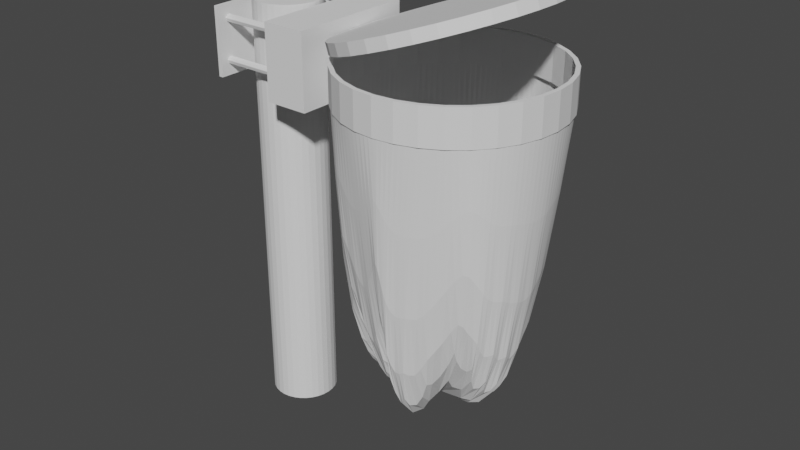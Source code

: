 # Source: Poubelle.blend  (saved by Blender 2.91.10; exported with 4.5.12 LTS)
import bpy
from mathutils import Matrix  # noqa: F401  (used for matrix-valued properties, if any)

bpy.ops.wm.read_factory_settings(use_empty=True)
scene = bpy.context.scene
scene.name = 'Scene'

# ---- collections
col_collection = bpy.data.collections.new('Collection'); scene.collection.children.link(col_collection)

# ---- world
world_world = bpy.data.worlds.new('World'); scene.world = world_world
world_world.use_nodes = True; world_world.node_tree.nodes.clear()
_N = world_world.node_tree.nodes; _L = world_world.node_tree.links
n0 = _N.new('ShaderNodeOutputWorld'); n0.name = 'World Output'; n0.location = (300, 300)
n1 = _N.new('ShaderNodeBackground'); n1.name = 'Background'; n1.location = (10, 300)
n1.inputs[0].default_value = (0.05088, 0.05088, 0.05088, 1.0)
_L.new(n1.outputs[0], n0.inputs[0])
n0.is_active_output = True
world_world.color = (0.05088, 0.05088, 0.05088)
world_world.use_sun_shadow = False
world_world.sun_shadow_jitter_overblur = 0.0

# ---- meshes
me_cylinder = bpy.data.meshes.new('Cylinder')
me_cylinder.from_pydata([(0.0, 1.0, -1.0), (0.0, 1.0, 1.0), (0.1951, 0.9808, -1.0), (0.1951, 0.9808, 1.0), (0.3827, 0.9239, -1.0), (0.3827, 0.9239, 1.0), (0.5556, 0.8315, -1.0), (0.5556, 0.8315, 1.0), (0.7071, 0.7071, -1.0), (0.7071, 0.7071, 1.0), (0.8315, 0.5556, -1.0), (0.8315, 0.5556, 1.0), (0.9239, 0.3827, -1.0), (0.9239, 0.3827, 1.0), (0.9808, 0.1951, -1.0), (0.9808, 0.1951, 1.0), (1.0, 7.55e-08, -1.0), (1.0, 7.55e-08, 1.0), (0.9808, -0.1951, -1.0), (0.9808, -0.1951, 1.0), (0.9239, -0.3827, -1.0), (0.9239, -0.3827, 1.0), (0.8315, -0.5556, -1.0), (0.8315, -0.5556, 1.0), (0.7071, -0.7071, -1.0), (0.7071, -0.7071, 1.0), (0.5556, -0.8315, -1.0), (0.5556, -0.8315, 1.0), (0.3827, -0.9239, -1.0), (0.3827, -0.9239, 1.0), (0.1951, -0.9808, -1.0), (0.1951, -0.9808, 1.0), (-3.258e-07, -1.0, -1.0), (-3.258e-07, -1.0, 1.0), (-0.1951, -0.9808, -1.0), (-0.1951, -0.9808, 1.0), (-0.3827, -0.9239, -1.0), (-0.3827, -0.9239, 1.0), (-0.5556, -0.8315, -1.0), (-0.5556, -0.8315, 1.0), (-0.7071, -0.7071, -1.0), (-0.7071, -0.7071, 1.0), (-0.8315, -0.5556, -1.0), (-0.8315, -0.5556, 1.0), (-0.9239, -0.3827, -1.0), (-0.9239, -0.3827, 1.0), (-0.9808, -0.1951, -1.0), (-0.9808, -0.1951, 1.0), (-1.0, 9.656e-07, -1.0), (-1.0, 9.656e-07, 1.0), (-0.9808, 0.1951, -1.0), (-0.9808, 0.1951, 1.0), (-0.9239, 0.3827, -1.0), (-0.9239, 0.3827, 1.0), (-0.8315, 0.5556, -1.0), (-0.8315, 0.5556, 1.0), (-0.7071, 0.7071, -1.0), (-0.7071, 0.7071, 1.0), (-0.5556, 0.8315, -1.0), (-0.5556, 0.8315, 1.0), (-0.3827, 0.9239, -1.0), (-0.3827, 0.9239, 1.0), (-0.1951, 0.9808, -1.0), (-0.1951, 0.9808, 1.0), (0.1951, 0.9808, 8.828), (-5.231e-07, 1.0, 8.828), (0.3827, 0.9239, 8.828), (0.5556, 0.8315, 8.828), (0.7071, 0.7071, 8.828), (0.8315, 0.5556, 8.828), (0.9239, 0.3827, 8.828), (0.9808, 0.1951, 8.828), (1.0, 7.55e-08, 8.828), (0.9808, -0.1951, 8.828), (0.9239, -0.3827, 8.828), (0.8315, -0.5556, 8.828), (0.7071, -0.7071, 8.828), (0.5556, -0.8315, 8.828), (0.3827, -0.9239, 8.828), (0.1951, -0.9808, 8.828), (-8.49e-07, -1.0, 8.828), (-0.1951, -0.9808, 8.828), (-0.3827, -0.9239, 8.828), (-0.5556, -0.8315, 8.828), (-0.7071, -0.7071, 8.828), (-0.8315, -0.5556, 8.828), (-0.9239, -0.3827, 8.828), (-0.9808, -0.1951, 8.828), (-1.0, 9.656e-07, 8.828), (-0.9808, 0.1951, 8.828), (-0.9239, 0.3827, 8.828), (-0.8315, 0.5556, 8.828), (-0.7071, 0.7071, 8.828), (-0.5556, 0.8315, 8.828), (-0.3827, 0.9239, 8.828), (-0.1951, 0.9808, 8.828), (0.1951, 0.9808, 11.63), (-4.227e-08, 1.0, 11.63), (0.3827, 0.9239, 11.63), (0.5556, 0.8315, 11.63), (0.7071, 0.7071, 11.63), (0.8315, 0.5556, 11.63), (0.9239, 0.3827, 11.63), (0.9808, 0.1951, 11.63), (1.0, 7.55e-08, 11.63), (0.9808, -0.1951, 11.63), (0.9239, -0.3827, 11.63), (0.8315, -0.5556, 11.63), (0.7071, -0.7071, 11.63), (0.5556, -0.8315, 11.63), (0.3827, -0.9239, 11.63), (0.1951, -0.9808, 11.63), (-3.681e-07, -1.0, 11.63), (-0.1951, -0.9808, 11.63), (-0.3827, -0.9239, 11.63), (-0.5556, -0.8315, 11.63), (-0.7071, -0.7071, 11.63), (-0.8315, -0.5556, 11.63), (-0.9239, -0.3827, 11.63), (-0.9808, -0.1951, 11.63), (-1.0, 9.656e-07, 11.63), (-0.9808, 0.1951, 11.63), (-0.9239, 0.3827, 11.63), (-0.8315, 0.5556, 11.63), (-0.7071, 0.7071, 11.63), (-0.5556, 0.8315, 11.63), (-0.3827, 0.9239, 11.63), (-0.1951, 0.9808, 11.63)], [], [(0, 1, 3, 2), (2, 3, 5, 4), (4, 5, 7, 6), (6, 7, 9, 8), (8, 9, 11, 10), (10, 11, 13, 12), (12, 13, 15, 14), (14, 15, 17, 16), (16, 17, 19, 18), (18, 19, 21, 20), (20, 21, 23, 22), (22, 23, 25, 24), (24, 25, 27, 26), (26, 27, 29, 28), (28, 29, 31, 30), (30, 31, 33, 32), (32, 33, 35, 34), (34, 35, 37, 36), (36, 37, 39, 38), (38, 39, 41, 40), (40, 41, 43, 42), (42, 43, 45, 44), (44, 45, 47, 46), (46, 47, 49, 48), (48, 49, 51, 50), (50, 51, 53, 52), (52, 53, 55, 54), (54, 55, 57, 56), (56, 57, 59, 58), (58, 59, 61, 60), (37, 35, 81, 82), (60, 61, 63, 62), (62, 63, 1, 0), (0, 2, 4, 6, 8, 10, 12, 14, 16, 18, 20, 22, 24, 26, 28, 30, 32, 34, 36, 38, 40, 42, 44, 46, 48, 50, 52, 54, 56, 58, 60, 62), (89, 88, 120, 121), (55, 53, 90, 91), (11, 9, 68, 69), (29, 27, 77, 78), (47, 45, 86, 87), (3, 1, 65, 64), (1, 63, 95, 65), (21, 19, 73, 74), (39, 37, 82, 83), (57, 55, 91, 92), (13, 11, 69, 70), (31, 29, 78, 79), (49, 47, 87, 88), (5, 3, 64, 66), (23, 21, 74, 75), (41, 39, 83, 84), (59, 57, 92, 93), (15, 13, 70, 71), (33, 31, 79, 80), (51, 49, 88, 89), (7, 5, 66, 67), (25, 23, 75, 76), (43, 41, 84, 85), (61, 59, 93, 94), (17, 15, 71, 72), (35, 33, 80, 81), (53, 51, 89, 90), (9, 7, 67, 68), (27, 25, 76, 77), (45, 43, 85, 86), (63, 61, 94, 95), (19, 17, 72, 73), (96, 97, 127, 126, 125, 124, 123, 122, 121, 120, 119, 118, 117, 116, 115, 114, 113, 112, 111, 110, 109, 108, 107, 106, 105, 104, 103, 102, 101, 100, 99, 98), (76, 75, 107, 108), (90, 89, 121, 122), (77, 76, 108, 109), (91, 90, 122, 123), (78, 77, 109, 110), (64, 65, 97, 96), (92, 91, 123, 124), (79, 78, 110, 111), (66, 64, 96, 98), (93, 92, 124, 125), (80, 79, 111, 112), (67, 66, 98, 99), (94, 93, 125, 126), (81, 80, 112, 113), (68, 67, 99, 100), (95, 94, 126, 127), (82, 81, 113, 114), (69, 68, 100, 101), (65, 95, 127, 97), (83, 82, 114, 115), (70, 69, 101, 102), (84, 83, 115, 116), (71, 70, 102, 103), (85, 84, 116, 117), (72, 71, 103, 104), (86, 85, 117, 118), (73, 72, 104, 105), (87, 86, 118, 119), (74, 73, 105, 106), (88, 87, 119, 120), (75, 74, 106, 107)])
_uv = me_cylinder.uv_layers.new(name='UVMap')
_uv.uv.foreach_set('vector', [1.0, 0.5, 1.0, 1.0, 0.9688, 1.0, 0.9688, 0.5, 0.9688, 0.5, 0.9688, 1.0, 0.9375, 1.0, 0.9375, 0.5, 0.9375, 0.5, 0.9375, 1.0, 0.9062, 1.0, 0.9062, 0.5, 0.9062, 0.5, 0.9062, 1.0, 0.875, 1.0, 0.875, 0.5, 0.875, 0.5, 0.875, 1.0, 0.8438, 1.0, 0.8438, 0.5, 0.8438, 0.5, 0.8438, 1.0, 0.8125, 1.0, 0.8125, 0.5, 0.8125, 0.5, 0.8125, 1.0, 0.7812, 1.0, 0.7812, 0.5, 0.7812, 0.5, 0.7812, 1.0, 0.75, 1.0, 0.75, 0.5, 0.75, 0.5, 0.75, 1.0, 0.7188, 1.0, 0.7188, 0.5, 0.7188, 0.5, 0.7188, 1.0, 0.6875, 1.0, 0.6875, 0.5, 0.6875, 0.5, 0.6875, 1.0, 0.6562, 1.0, 0.6562, 0.5, 0.6562, 0.5, 0.6562, 1.0, 0.625, 1.0, 0.625, 0.5, 0.625, 0.5, 0.625, 1.0, 0.5938, 1.0, 0.5938, 0.5, 0.5938, 0.5, 0.5938, 1.0, 0.5625, 1.0, 0.5625, 0.5, 0.5625, 0.5, 0.5625, 1.0, 0.5312, 1.0, 0.5312, 0.5, 0.5312, 0.5, 0.5312, 1.0, 0.5, 1.0, 0.5, 0.5, 0.5, 0.5, 0.5, 1.0, 0.4688, 1.0, 0.4688, 0.5, 0.4688, 0.5, 0.4688, 1.0, 0.4375, 1.0, 0.4375, 0.5, 0.4375, 0.5, 0.4375, 1.0, 0.4062, 1.0, 0.4062, 0.5, 0.4062, 0.5, 0.4062, 1.0, 0.375, 1.0, 0.375, 0.5, 0.375, 0.5, 0.375, 1.0, 0.3438, 1.0, 0.3438, 0.5, 0.3438, 0.5, 0.3438, 1.0, 0.3125, 1.0, 0.3125, 0.5, 0.3125, 0.5, 0.3125, 1.0, 0.2812, 1.0, 0.2812, 0.5, 0.2812, 0.5, 0.2812, 1.0, 0.25, 1.0, 0.25, 0.5, 0.25, 0.5, 0.25, 1.0, 0.2188, 1.0, 0.2188, 0.5, 0.2188, 0.5, 0.2188, 1.0, 0.1875, 1.0, 0.1875, 0.5, 0.1875, 0.5, 0.1875, 1.0, 0.1562, 1.0, 0.1562, 0.5, 0.1562, 0.5, 0.1562, 1.0, 0.125, 1.0, 0.125, 0.5, 0.125, 0.5, 0.125, 1.0, 0.09375, 1.0, 0.09375, 0.5, 0.09375, 0.5, 0.09375, 1.0, 0.0625, 1.0, 0.0625, 0.5, 0.4375, 1.0, 0.4688, 1.0, 0.4688, 1.0, 0.4375, 1.0, 0.0625, 0.5, 0.0625, 1.0, 0.03125, 1.0, 0.03125, 0.5, 0.03125, 0.5, 0.03125, 1.0, 0.0, 1.0, 0.0, 0.5, 0.75, 0.49, 0.7968, 0.4854, 0.8418, 0.4717, 0.8833, 0.4496, 0.9197, 0.4197, 0.9496, 0.3833, 0.9717, 0.3418, 0.9854, 0.2968, 0.99, 0.25, 0.9854, 0.2032, 0.9717, 0.1582, 0.9496, 0.1167, 0.9197, 0.08029, 0.8833, 0.05045, 0.8418, 0.02827, 0.7968, 0.01461, 0.75, 0.01, 0.7032, 0.01461, 0.6582, 0.02827, 0.6167, 0.05045, 0.5803, 0.08029, 0.5504, 0.1167, 0.5283, 0.1582, 0.5146, 0.2032, 0.51, 0.25, 0.5146, 0.2968, 0.5283, 0.3418, 0.5504, 0.3833, 0.5803, 0.4197, 0.6167, 0.4496, 0.6582, 0.4717, 0.7032, 0.4854, 0.2188, 1.0, 0.25, 1.0, 0.25, 1.0, 0.2188, 1.0, 0.1562, 1.0, 0.1875, 1.0, 0.1875, 1.0, 0.1562, 1.0, 0.8438, 1.0, 0.875, 1.0, 0.875, 1.0, 0.8438, 1.0, 0.5625, 1.0, 0.5938, 1.0, 0.5938, 1.0, 0.5625, 1.0, 0.2812, 1.0, 0.3125, 1.0, 0.3125, 1.0, 0.2812, 1.0, 0.9688, 1.0, 1.0, 1.0, 1.0, 1.0, 0.9688, 1.0, 0.0, 1.0, 0.03125, 1.0, 0.03125, 1.0, 0.0, 1.0, 0.6875, 1.0, 0.7188, 1.0, 0.7188, 1.0, 0.6875, 1.0, 0.4062, 1.0, 0.4375, 1.0, 0.4375, 1.0, 0.4062, 1.0, 0.125, 1.0, 0.1562, 1.0, 0.1562, 1.0, 0.125, 1.0, 0.8125, 1.0, 0.8438, 1.0, 0.8438, 1.0, 0.8125, 1.0, 0.5312, 1.0, 0.5625, 1.0, 0.5625, 1.0, 0.5312, 1.0, 0.25, 1.0, 0.2812, 1.0, 0.2812, 1.0, 0.25, 1.0, 0.9375, 1.0, 0.9688, 1.0, 0.9688, 1.0, 0.9375, 1.0, 0.6562, 1.0, 0.6875, 1.0, 0.6875, 1.0, 0.6562, 1.0, 0.375, 1.0, 0.4062, 1.0, 0.4062, 1.0, 0.375, 1.0, 0.09375, 1.0, 0.125, 1.0, 0.125, 1.0, 0.09375, 1.0, 0.7812, 1.0, 0.8125, 1.0, 0.8125, 1.0, 0.7812, 1.0, 0.5, 1.0, 0.5312, 1.0, 0.5312, 1.0, 0.5, 1.0, 0.2188, 1.0, 0.25, 1.0, 0.25, 1.0, 0.2188, 1.0, 0.9062, 1.0, 0.9375, 1.0, 0.9375, 1.0, 0.9062, 1.0, 0.625, 1.0, 0.6562, 1.0, 0.6562, 1.0, 0.625, 1.0, 0.3438, 1.0, 0.375, 1.0, 0.375, 1.0, 0.3438, 1.0, 0.0625, 1.0, 0.09375, 1.0, 0.09375, 1.0, 0.0625, 1.0, 0.75, 1.0, 0.7812, 1.0, 0.7812, 1.0, 0.75, 1.0, 0.4688, 1.0, 0.5, 1.0, 0.5, 1.0, 0.4688, 1.0, 0.1875, 1.0, 0.2188, 1.0, 0.2188, 1.0, 0.1875, 1.0, 0.875, 1.0, 0.9062, 1.0, 0.9062, 1.0, 0.875, 1.0, 0.5938, 1.0, 0.625, 1.0, 0.625, 1.0, 0.5938, 1.0, 0.3125, 1.0, 0.3438, 1.0, 0.3438, 1.0, 0.3125, 1.0, 0.03125, 1.0, 0.0625, 1.0, 0.0625, 1.0, 0.03125, 1.0, 0.7188, 1.0, 0.75, 1.0, 0.75, 1.0, 0.7188, 1.0, 0.2968, 0.4854, 0.25, 0.49, 0.2032, 0.4854, 0.1582, 0.4717, 0.1167, 0.4496, 0.08029, 0.4197, 0.05045, 0.3833, 0.02827, 0.3418, 0.01461, 0.2968, 0.01, 0.25, 0.01461, 0.2032, 0.02827, 0.1582, 0.05045, 0.1167, 0.08029, 0.08029, 0.1167, 0.05045, 0.1582, 0.02827, 0.2032, 0.01461, 0.25, 0.01, 0.2968, 0.01461, 0.3418, 0.02827, 0.3833, 0.05045, 0.4197, 0.08029, 0.4496, 0.1167, 0.4717, 0.1582, 0.4854, 0.2032, 0.49, 0.25, 0.4854, 0.2968, 0.4717, 0.3418, 0.4496, 0.3833, 0.4197, 0.4197, 0.3833, 0.4496, 0.3418, 0.4717, 0.625, 1.0, 0.6562, 1.0, 0.6562, 1.0, 0.625, 1.0, 0.1875, 1.0, 0.2188, 1.0, 0.2188, 1.0, 0.1875, 1.0, 0.5938, 1.0, 0.625, 1.0, 0.625, 1.0, 0.5938, 1.0, 0.1562, 1.0, 0.1875, 1.0, 0.1875, 1.0, 0.1562, 1.0, 0.5625, 1.0, 0.5938, 1.0, 0.5938, 1.0, 0.5625, 1.0, 0.9688, 1.0, 1.0, 1.0, 1.0, 1.0, 0.9688, 1.0, 0.125, 1.0, 0.1562, 1.0, 0.1562, 1.0, 0.125, 1.0, 0.5312, 1.0, 0.5625, 1.0, 0.5625, 1.0, 0.5312, 1.0, 0.9375, 1.0, 0.9688, 1.0, 0.9688, 1.0, 0.9375, 1.0, 0.09375, 1.0, 0.125, 1.0, 0.125, 1.0, 0.09375, 1.0, 0.5, 1.0, 0.5312, 1.0, 0.5312, 1.0, 0.5, 1.0, 0.9062, 1.0, 0.9375, 1.0, 0.9375, 1.0, 0.9062, 1.0, 0.0625, 1.0, 0.09375, 1.0, 0.09375, 1.0, 0.0625, 1.0, 0.4688, 1.0, 0.5, 1.0, 0.5, 1.0, 0.4688, 1.0, 0.875, 1.0, 0.9062, 1.0, 0.9062, 1.0, 0.875, 1.0, 0.03125, 1.0, 0.0625, 1.0, 0.0625, 1.0, 0.03125, 1.0, 0.4375, 1.0, 0.4688, 1.0, 0.4688, 1.0, 0.4375, 1.0, 0.8438, 1.0, 0.875, 1.0, 0.875, 1.0, 0.8438, 1.0, 0.0, 1.0, 0.03125, 1.0, 0.03125, 1.0, 0.0, 1.0, 0.4062, 1.0, 0.4375, 1.0, 0.4375, 1.0, 0.4062, 1.0, 0.8125, 1.0, 0.8438, 1.0, 0.8438, 1.0, 0.8125, 1.0, 0.375, 1.0, 0.4062, 1.0, 0.4062, 1.0, 0.375, 1.0, 0.7812, 1.0, 0.8125, 1.0, 0.8125, 1.0, 0.7812, 1.0, 0.3438, 1.0, 0.375, 1.0, 0.375, 1.0, 0.3438, 1.0, 0.75, 1.0, 0.7812, 1.0, 0.7812, 1.0, 0.75, 1.0, 0.3125, 1.0, 0.3438, 1.0, 0.3438, 1.0, 0.3125, 1.0, 0.7188, 1.0, 0.75, 1.0, 0.75, 1.0, 0.7188, 1.0, 0.2812, 1.0, 0.3125, 1.0, 0.3125, 1.0, 0.2812, 1.0, 0.6875, 1.0, 0.7188, 1.0, 0.7188, 1.0, 0.6875, 1.0, 0.25, 1.0, 0.2812, 1.0, 0.2812, 1.0, 0.25, 1.0, 0.6562, 1.0, 0.6875, 1.0, 0.6875, 1.0, 0.6562, 1.0])
me_cylinder.use_remesh_fix_poles = True
me_cylinder.use_remesh_preserve_attributes = False
me_cylinder.use_mirror_vertex_groups = False
me_cylinder.update()
me_cube_001 = bpy.data.meshes.new('Cube.001')
me_cube_001.from_pydata([(0.03456, -1.0, -1.0), (0.03456, -1.0, 1.0), (0.03456, 1.0, -1.0), (0.03456, 1.0, 1.0), (1.161, -1.0, -1.0), (1.161, -1.0, 1.0), (1.161, 1.0, -1.0), (1.161, 1.0, 1.0)], [], [(0, 1, 3, 2), (2, 3, 7, 6), (6, 7, 5, 4), (4, 5, 1, 0), (2, 6, 4, 0), (7, 3, 1, 5)])
_uv = me_cube_001.uv_layers.new(name='UVMap')
_uv.uv.foreach_set('vector', [0.375, 0.0, 0.625, 0.0, 0.625, 0.25, 0.375, 0.25, 0.375, 0.25, 0.625, 0.25, 0.625, 0.5, 0.375, 0.5, 0.375, 0.5, 0.625, 0.5, 0.625, 0.75, 0.375, 0.75, 0.375, 0.75, 0.625, 0.75, 0.625, 1.0, 0.375, 1.0, 0.125, 0.5, 0.375, 0.5, 0.375, 0.75, 0.125, 0.75, 0.625, 0.5, 0.875, 0.5, 0.875, 0.75, 0.625, 0.75])
me_cube_001.use_remesh_fix_poles = True
me_cube_001.use_remesh_preserve_attributes = False
me_cube_001.use_mirror_vertex_groups = False
me_cube_001.update()
me_plane_004 = bpy.data.meshes.new('Plane.004')
me_plane_004.from_pydata([(2.509, -0.7095, 4.094), (2.509, -0.6636, 4.07), (2.509, -0.6572, 4.083), (2.509, -0.7031, 4.106), (2.528, -0.691, 4.04), (2.528, -0.7182, 4.054), (2.528, -0.6756, 4.136), (2.528, -0.6484, 4.122), (2.528, -0.6353, 4.081), (2.528, -0.6495, 4.053), (2.528, -0.7313, 4.096), (2.528, -0.7171, 4.123), (2.509, -0.6652, 4.108), (2.509, -0.6776, 4.114), (2.509, -0.7015, 4.069), (2.509, -0.6891, 4.062), (2.509, -0.691, 4.04), (2.508, -0.6495, 4.053), (2.508, -0.6353, 4.081), (2.509, -0.7314, 4.096), (2.509, -0.7183, 4.055), (2.509, -0.6757, 4.136), (2.509, -0.6484, 4.122), (2.509, -0.7172, 4.123), (2.5, -0.6874, 4.07), (2.5, -0.6696, 4.076), (2.5, -0.6651, 4.084), (2.5, -0.7016, 4.092), (2.5, -0.696, 4.075), (2.5, -0.6794, 4.107), (2.5, -0.6707, 4.102), (2.5, -0.6971, 4.101), (2.494, -0.6855, 4.079), (2.494, -0.6761, 4.082), (2.494, -0.6737, 4.086), (2.494, -0.6931, 4.09), (2.494, -0.6901, 4.081), (2.494, -0.6813, 4.098), (2.494, -0.6767, 4.096), (2.494, -0.6907, 4.095), (2.487, -0.6836, 4.088), (2.487, -0.6829, 4.088), (2.487, -0.6827, 4.088), (2.487, -0.6841, 4.089), (2.487, -0.6839, 4.088), (2.487, -0.6833, 4.089), (2.487, -0.683, 4.089), (2.487, -0.6839, 4.089), (2.852, -0.69, 4.04), (2.852, -0.7173, 4.054), (2.852, -0.6747, 4.136), (2.852, -0.6474, 4.122), (2.853, -0.7162, 4.123), (2.852, -0.6343, 4.08), (2.852, -0.6485, 4.053), (2.853, -0.7304, 4.095), (3.716, -0.6876, 4.039), (3.716, -0.7149, 4.053), (3.716, -0.6723, 4.135), (3.716, -0.645, 4.12), (3.716, -0.7138, 4.121), (3.716, -0.6319, 4.079), (3.716, -0.6461, 4.052), (3.716, -0.728, 4.094)], [], [(0, 3, 31, 27), (6, 7, 22, 21), (11, 10, 55, 52), (9, 4, 16, 17), (10, 11, 23, 19), (5, 10, 19, 20), (4, 5, 20, 16), (11, 6, 21, 23), (7, 8, 18, 22), (8, 9, 17, 18), (15, 1, 17, 16), (1, 2, 18, 17), (0, 14, 20, 19), (12, 13, 21, 22), (2, 12, 22, 18), (14, 15, 16, 20), (13, 3, 23, 21), (3, 0, 19, 23), (30, 26, 34, 38), (15, 14, 28, 24), (13, 12, 30, 29), (2, 1, 25, 26), (3, 13, 29, 31), (12, 2, 26, 30), (14, 0, 27, 28), (1, 15, 24, 25), (39, 37, 45, 47), (28, 27, 35, 36), (25, 24, 32, 33), (27, 31, 39, 35), (24, 28, 36, 32), (29, 30, 38, 37), (26, 25, 33, 34), (31, 29, 37, 39), (41, 40, 44, 43, 47, 45, 46, 42), (38, 34, 42, 46), (36, 35, 43, 44), (33, 32, 40, 41), (35, 39, 47, 43), (32, 36, 44, 40), (37, 38, 46, 45), (34, 33, 41, 42), (49, 48, 56, 57), (10, 5, 49, 55), (9, 8, 53, 54), (6, 11, 52, 50), (7, 6, 50, 51), (5, 4, 48, 49), (4, 9, 54, 48), (8, 7, 51, 53), (62, 61, 59, 58, 60, 63, 57, 56), (55, 49, 57, 63), (48, 54, 62, 56), (54, 53, 61, 62), (51, 50, 58, 59), (53, 51, 59, 61), (52, 55, 63, 60), (50, 52, 60, 58)])
_uv = me_plane_004.uv_layers.new(name='UVMap')
_uv.uv.foreach_set('vector', [0.7802, 0.4244, 0.7802, 0.5756, 0.7802, 0.5756, 0.7802, 0.4244, 0.6667, 1.0, 0.3333, 1.0, 0.3333, 1.0, 0.6667, 1.0, 1.0, 0.6667, 1.0, 0.3333, 1.0, 0.3333, 1.0, 0.6667, 0.0, 0.3333, 0.3333, 0.0, 0.3333, 0.0, 0.0, 0.3333, 1.0, 0.3333, 1.0, 0.6667, 1.0, 0.6667, 1.0, 0.3333, 0.6667, 0.0, 1.0, 0.3333, 1.0, 0.3333, 0.6667, 0.0, 0.3333, 0.0, 0.6667, 0.0, 0.6667, 0.0, 0.3333, 0.0, 1.0, 0.6667, 0.6667, 1.0, 0.6667, 1.0, 1.0, 0.6667, 0.3333, 1.0, 0.0, 0.6667, 0.0, 0.6667, 0.3333, 1.0, 0.0, 0.6667, 0.0, 0.3333, 0.0, 0.3333, 0.0, 0.6667, 0.4244, 0.2198, 0.2198, 0.4244, 0.0, 0.3333, 0.3333, 0.0, 0.2198, 0.4244, 0.2198, 0.5756, 0.0, 0.6667, 0.0, 0.3333, 0.7802, 0.4244, 0.5756, 0.2198, 0.6667, 0.0, 1.0, 0.3333, 0.4244, 0.7802, 0.5756, 0.7802, 0.6667, 1.0, 0.3333, 1.0, 0.2198, 0.5756, 0.4244, 0.7802, 0.3333, 1.0, 0.0, 0.6667, 0.5756, 0.2198, 0.4244, 0.2198, 0.3333, 0.0, 0.6667, 0.0, 0.5756, 0.7802, 0.7802, 0.5756, 1.0, 0.6667, 0.6667, 1.0, 0.7802, 0.5756, 0.7802, 0.4244, 1.0, 0.3333, 1.0, 0.6667, 0.4244, 0.7802, 0.2198, 0.5756, 0.2198, 0.5756, 0.4244, 0.7802, 0.4244, 0.2198, 0.5756, 0.2198, 0.5756, 0.2198, 0.4244, 0.2198, 0.5756, 0.7802, 0.4244, 0.7802, 0.4244, 0.7802, 0.5756, 0.7802, 0.2198, 0.5756, 0.2198, 0.4244, 0.2198, 0.4244, 0.2198, 0.5756, 0.7802, 0.5756, 0.5756, 0.7802, 0.5756, 0.7802, 0.7802, 0.5756, 0.4244, 0.7802, 0.2198, 0.5756, 0.2198, 0.5756, 0.4244, 0.7802, 0.5756, 0.2198, 0.7802, 0.4244, 0.7802, 0.4244, 0.5756, 0.2198, 0.2198, 0.4244, 0.4244, 0.2198, 0.4244, 0.2198, 0.2198, 0.4244, 0.7802, 0.5756, 0.5756, 0.7802, 0.5756, 0.7802, 0.7802, 0.5756, 0.5756, 0.2198, 0.7802, 0.4244, 0.7802, 0.4244, 0.5756, 0.2198, 0.2198, 0.4244, 0.4244, 0.2198, 0.4244, 0.2198, 0.2198, 0.4244, 0.7802, 0.4244, 0.7802, 0.5756, 0.7802, 0.5756, 0.7802, 0.4244, 0.4244, 0.2198, 0.5756, 0.2198, 0.5756, 0.2198, 0.4244, 0.2198, 0.5756, 0.7802, 0.4244, 0.7802, 0.4244, 0.7802, 0.5756, 0.7802, 0.2198, 0.5756, 0.2198, 0.4244, 0.2198, 0.4244, 0.2198, 0.5756, 0.7802, 0.5756, 0.5756, 0.7802, 0.5756, 0.7802, 0.7802, 0.5756, 0.2198, 0.4244, 0.4244, 0.2198, 0.5756, 0.2198, 0.7802, 0.4244, 0.7802, 0.5756, 0.5756, 0.7802, 0.4244, 0.7802, 0.2198, 0.5756, 0.4244, 0.7802, 0.2198, 0.5756, 0.2198, 0.5756, 0.4244, 0.7802, 0.5756, 0.2198, 0.7802, 0.4244, 0.7802, 0.4244, 0.5756, 0.2198, 0.2198, 0.4244, 0.4244, 0.2198, 0.4244, 0.2198, 0.2198, 0.4244, 0.7802, 0.4244, 0.7802, 0.5756, 0.7802, 0.5756, 0.7802, 0.4244, 0.4244, 0.2198, 0.5756, 0.2198, 0.5756, 0.2198, 0.4244, 0.2198, 0.5756, 0.7802, 0.4244, 0.7802, 0.4244, 0.7802, 0.5756, 0.7802, 0.2198, 0.5756, 0.2198, 0.4244, 0.2198, 0.4244, 0.2198, 0.5756, 0.6667, 0.0, 0.3333, 0.0, 0.3333, 0.0, 0.6667, 0.0, 1.0, 0.3333, 0.6667, 0.0, 0.6667, 0.0, 1.0, 0.3333, 0.0, 0.3333, 0.0, 0.6667, 0.0, 0.6667, 0.0, 0.3333, 0.6667, 1.0, 1.0, 0.6667, 1.0, 0.6667, 0.6667, 1.0, 0.3333, 1.0, 0.6667, 1.0, 0.6667, 1.0, 0.3333, 1.0, 0.6667, 0.0, 0.3333, 0.0, 0.3333, 0.0, 0.6667, 0.0, 0.3333, 0.0, 0.0, 0.3333, 0.0, 0.3333, 0.3333, 0.0, 0.0, 0.6667, 0.3333, 1.0, 0.3333, 1.0, 0.0, 0.6667, 0.0, 0.3333, 0.0, 0.6667, 0.3333, 1.0, 0.6667, 1.0, 1.0, 0.6667, 1.0, 0.3333, 0.6667, 0.0, 0.3333, 0.0, 1.0, 0.3333, 0.6667, 0.0, 0.6667, 0.0, 1.0, 0.3333, 0.3333, 0.0, 0.0, 0.3333, 0.0, 0.3333, 0.3333, 0.0, 0.0, 0.3333, 0.0, 0.6667, 0.0, 0.6667, 0.0, 0.3333, 0.3333, 1.0, 0.6667, 1.0, 0.6667, 1.0, 0.3333, 1.0, 0.0, 0.6667, 0.3333, 1.0, 0.3333, 1.0, 0.0, 0.6667, 1.0, 0.6667, 1.0, 0.3333, 1.0, 0.3333, 1.0, 0.6667, 0.6667, 1.0, 1.0, 0.6667, 1.0, 0.6667, 0.6667, 1.0])
me_plane_004.use_remesh_fix_poles = True
me_plane_004.use_remesh_preserve_attributes = False
me_plane_004.use_mirror_vertex_groups = False
me_plane_004.update()
me_plane_005 = bpy.data.meshes.new('Plane.005')
me_plane_005.from_pydata([(2.509, -0.7095, 4.094), (2.509, -0.6636, 4.07), (2.509, -0.6572, 4.083), (2.509, -0.7031, 4.106), (2.528, -0.691, 4.04), (2.528, -0.7182, 4.054), (2.528, -0.6756, 4.136), (2.528, -0.6484, 4.122), (2.528, -0.6353, 4.081), (2.528, -0.6495, 4.053), (2.528, -0.7313, 4.096), (2.528, -0.7171, 4.123), (2.509, -0.6652, 4.108), (2.509, -0.6776, 4.114), (2.509, -0.7015, 4.069), (2.509, -0.6891, 4.062), (2.509, -0.691, 4.04), (2.508, -0.6495, 4.053), (2.508, -0.6353, 4.081), (2.509, -0.7314, 4.096), (2.509, -0.7183, 4.055), (2.509, -0.6757, 4.136), (2.509, -0.6484, 4.122), (2.509, -0.7172, 4.123), (2.5, -0.6874, 4.07), (2.5, -0.6696, 4.076), (2.5, -0.6651, 4.084), (2.5, -0.7016, 4.092), (2.5, -0.696, 4.075), (2.5, -0.6794, 4.107), (2.5, -0.6707, 4.102), (2.5, -0.6971, 4.101), (2.494, -0.6855, 4.079), (2.494, -0.6761, 4.082), (2.494, -0.6737, 4.086), (2.494, -0.6931, 4.09), (2.494, -0.6901, 4.081), (2.494, -0.6813, 4.098), (2.494, -0.6767, 4.096), (2.494, -0.6907, 4.095), (2.487, -0.6836, 4.088), (2.487, -0.6829, 4.088), (2.487, -0.6827, 4.088), (2.487, -0.6841, 4.089), (2.487, -0.6839, 4.088), (2.487, -0.6833, 4.089), (2.487, -0.683, 4.089), (2.487, -0.6839, 4.089), (2.852, -0.69, 4.04), (2.852, -0.7173, 4.054), (2.852, -0.6747, 4.136), (2.852, -0.6474, 4.122), (2.853, -0.7162, 4.123), (2.852, -0.6343, 4.08), (2.852, -0.6485, 4.053), (2.853, -0.7304, 4.095), (3.716, -0.6876, 4.039), (3.716, -0.7149, 4.053), (3.716, -0.6723, 4.135), (3.716, -0.645, 4.12), (3.716, -0.7138, 4.121), (3.716, -0.6319, 4.079), (3.716, -0.6461, 4.052), (3.716, -0.728, 4.094)], [], [(0, 3, 31, 27), (6, 7, 22, 21), (11, 10, 55, 52), (9, 4, 16, 17), (10, 11, 23, 19), (5, 10, 19, 20), (4, 5, 20, 16), (11, 6, 21, 23), (7, 8, 18, 22), (8, 9, 17, 18), (15, 1, 17, 16), (1, 2, 18, 17), (0, 14, 20, 19), (12, 13, 21, 22), (2, 12, 22, 18), (14, 15, 16, 20), (13, 3, 23, 21), (3, 0, 19, 23), (30, 26, 34, 38), (15, 14, 28, 24), (13, 12, 30, 29), (2, 1, 25, 26), (3, 13, 29, 31), (12, 2, 26, 30), (14, 0, 27, 28), (1, 15, 24, 25), (39, 37, 45, 47), (28, 27, 35, 36), (25, 24, 32, 33), (27, 31, 39, 35), (24, 28, 36, 32), (29, 30, 38, 37), (26, 25, 33, 34), (31, 29, 37, 39), (41, 40, 44, 43, 47, 45, 46, 42), (38, 34, 42, 46), (36, 35, 43, 44), (33, 32, 40, 41), (35, 39, 47, 43), (32, 36, 44, 40), (37, 38, 46, 45), (34, 33, 41, 42), (49, 48, 56, 57), (10, 5, 49, 55), (9, 8, 53, 54), (6, 11, 52, 50), (7, 6, 50, 51), (5, 4, 48, 49), (4, 9, 54, 48), (8, 7, 51, 53), (62, 61, 59, 58, 60, 63, 57, 56), (55, 49, 57, 63), (48, 54, 62, 56), (54, 53, 61, 62), (51, 50, 58, 59), (53, 51, 59, 61), (52, 55, 63, 60), (50, 52, 60, 58)])
_uv = me_plane_005.uv_layers.new(name='UVMap')
_uv.uv.foreach_set('vector', [0.7802, 0.4244, 0.7802, 0.5756, 0.7802, 0.5756, 0.7802, 0.4244, 0.6667, 1.0, 0.3333, 1.0, 0.3333, 1.0, 0.6667, 1.0, 1.0, 0.6667, 1.0, 0.3333, 1.0, 0.3333, 1.0, 0.6667, 0.0, 0.3333, 0.3333, 0.0, 0.3333, 0.0, 0.0, 0.3333, 1.0, 0.3333, 1.0, 0.6667, 1.0, 0.6667, 1.0, 0.3333, 0.6667, 0.0, 1.0, 0.3333, 1.0, 0.3333, 0.6667, 0.0, 0.3333, 0.0, 0.6667, 0.0, 0.6667, 0.0, 0.3333, 0.0, 1.0, 0.6667, 0.6667, 1.0, 0.6667, 1.0, 1.0, 0.6667, 0.3333, 1.0, 0.0, 0.6667, 0.0, 0.6667, 0.3333, 1.0, 0.0, 0.6667, 0.0, 0.3333, 0.0, 0.3333, 0.0, 0.6667, 0.4244, 0.2198, 0.2198, 0.4244, 0.0, 0.3333, 0.3333, 0.0, 0.2198, 0.4244, 0.2198, 0.5756, 0.0, 0.6667, 0.0, 0.3333, 0.7802, 0.4244, 0.5756, 0.2198, 0.6667, 0.0, 1.0, 0.3333, 0.4244, 0.7802, 0.5756, 0.7802, 0.6667, 1.0, 0.3333, 1.0, 0.2198, 0.5756, 0.4244, 0.7802, 0.3333, 1.0, 0.0, 0.6667, 0.5756, 0.2198, 0.4244, 0.2198, 0.3333, 0.0, 0.6667, 0.0, 0.5756, 0.7802, 0.7802, 0.5756, 1.0, 0.6667, 0.6667, 1.0, 0.7802, 0.5756, 0.7802, 0.4244, 1.0, 0.3333, 1.0, 0.6667, 0.4244, 0.7802, 0.2198, 0.5756, 0.2198, 0.5756, 0.4244, 0.7802, 0.4244, 0.2198, 0.5756, 0.2198, 0.5756, 0.2198, 0.4244, 0.2198, 0.5756, 0.7802, 0.4244, 0.7802, 0.4244, 0.7802, 0.5756, 0.7802, 0.2198, 0.5756, 0.2198, 0.4244, 0.2198, 0.4244, 0.2198, 0.5756, 0.7802, 0.5756, 0.5756, 0.7802, 0.5756, 0.7802, 0.7802, 0.5756, 0.4244, 0.7802, 0.2198, 0.5756, 0.2198, 0.5756, 0.4244, 0.7802, 0.5756, 0.2198, 0.7802, 0.4244, 0.7802, 0.4244, 0.5756, 0.2198, 0.2198, 0.4244, 0.4244, 0.2198, 0.4244, 0.2198, 0.2198, 0.4244, 0.7802, 0.5756, 0.5756, 0.7802, 0.5756, 0.7802, 0.7802, 0.5756, 0.5756, 0.2198, 0.7802, 0.4244, 0.7802, 0.4244, 0.5756, 0.2198, 0.2198, 0.4244, 0.4244, 0.2198, 0.4244, 0.2198, 0.2198, 0.4244, 0.7802, 0.4244, 0.7802, 0.5756, 0.7802, 0.5756, 0.7802, 0.4244, 0.4244, 0.2198, 0.5756, 0.2198, 0.5756, 0.2198, 0.4244, 0.2198, 0.5756, 0.7802, 0.4244, 0.7802, 0.4244, 0.7802, 0.5756, 0.7802, 0.2198, 0.5756, 0.2198, 0.4244, 0.2198, 0.4244, 0.2198, 0.5756, 0.7802, 0.5756, 0.5756, 0.7802, 0.5756, 0.7802, 0.7802, 0.5756, 0.2198, 0.4244, 0.4244, 0.2198, 0.5756, 0.2198, 0.7802, 0.4244, 0.7802, 0.5756, 0.5756, 0.7802, 0.4244, 0.7802, 0.2198, 0.5756, 0.4244, 0.7802, 0.2198, 0.5756, 0.2198, 0.5756, 0.4244, 0.7802, 0.5756, 0.2198, 0.7802, 0.4244, 0.7802, 0.4244, 0.5756, 0.2198, 0.2198, 0.4244, 0.4244, 0.2198, 0.4244, 0.2198, 0.2198, 0.4244, 0.7802, 0.4244, 0.7802, 0.5756, 0.7802, 0.5756, 0.7802, 0.4244, 0.4244, 0.2198, 0.5756, 0.2198, 0.5756, 0.2198, 0.4244, 0.2198, 0.5756, 0.7802, 0.4244, 0.7802, 0.4244, 0.7802, 0.5756, 0.7802, 0.2198, 0.5756, 0.2198, 0.4244, 0.2198, 0.4244, 0.2198, 0.5756, 0.6667, 0.0, 0.3333, 0.0, 0.3333, 0.0, 0.6667, 0.0, 1.0, 0.3333, 0.6667, 0.0, 0.6667, 0.0, 1.0, 0.3333, 0.0, 0.3333, 0.0, 0.6667, 0.0, 0.6667, 0.0, 0.3333, 0.6667, 1.0, 1.0, 0.6667, 1.0, 0.6667, 0.6667, 1.0, 0.3333, 1.0, 0.6667, 1.0, 0.6667, 1.0, 0.3333, 1.0, 0.6667, 0.0, 0.3333, 0.0, 0.3333, 0.0, 0.6667, 0.0, 0.3333, 0.0, 0.0, 0.3333, 0.0, 0.3333, 0.3333, 0.0, 0.0, 0.6667, 0.3333, 1.0, 0.3333, 1.0, 0.0, 0.6667, 0.0, 0.3333, 0.0, 0.6667, 0.3333, 1.0, 0.6667, 1.0, 1.0, 0.6667, 1.0, 0.3333, 0.6667, 0.0, 0.3333, 0.0, 1.0, 0.3333, 0.6667, 0.0, 0.6667, 0.0, 1.0, 0.3333, 0.3333, 0.0, 0.0, 0.3333, 0.0, 0.3333, 0.3333, 0.0, 0.0, 0.3333, 0.0, 0.6667, 0.0, 0.6667, 0.0, 0.3333, 0.3333, 1.0, 0.6667, 1.0, 0.6667, 1.0, 0.3333, 1.0, 0.0, 0.6667, 0.3333, 1.0, 0.3333, 1.0, 0.0, 0.6667, 1.0, 0.6667, 1.0, 0.3333, 1.0, 0.3333, 1.0, 0.6667, 0.6667, 1.0, 1.0, 0.6667, 1.0, 0.6667, 0.6667, 1.0])
me_plane_005.use_remesh_fix_poles = True
me_plane_005.use_remesh_preserve_attributes = False
me_plane_005.use_mirror_vertex_groups = False
me_plane_005.update()
me_plane_006 = bpy.data.meshes.new('Plane.006')
me_plane_006.from_pydata([(2.509, -0.7095, 4.094), (2.509, -0.6636, 4.07), (2.509, -0.6572, 4.083), (2.509, -0.7031, 4.106), (2.528, -0.691, 4.04), (2.528, -0.7182, 4.054), (2.528, -0.6756, 4.136), (2.528, -0.6484, 4.122), (2.528, -0.6353, 4.081), (2.528, -0.6495, 4.053), (2.528, -0.7313, 4.096), (2.528, -0.7171, 4.123), (2.509, -0.6652, 4.108), (2.509, -0.6776, 4.114), (2.509, -0.7015, 4.069), (2.509, -0.6891, 4.062), (2.509, -0.691, 4.04), (2.508, -0.6495, 4.053), (2.508, -0.6353, 4.081), (2.509, -0.7314, 4.096), (2.509, -0.7183, 4.055), (2.509, -0.6757, 4.136), (2.509, -0.6484, 4.122), (2.509, -0.7172, 4.123), (2.5, -0.6874, 4.07), (2.5, -0.6696, 4.076), (2.5, -0.6651, 4.084), (2.5, -0.7016, 4.092), (2.5, -0.696, 4.075), (2.5, -0.6794, 4.107), (2.5, -0.6707, 4.102), (2.5, -0.6971, 4.101), (2.494, -0.6855, 4.079), (2.494, -0.6761, 4.082), (2.494, -0.6737, 4.086), (2.494, -0.6931, 4.09), (2.494, -0.6901, 4.081), (2.494, -0.6813, 4.098), (2.494, -0.6767, 4.096), (2.494, -0.6907, 4.095), (2.487, -0.6836, 4.088), (2.487, -0.6829, 4.088), (2.487, -0.6827, 4.088), (2.487, -0.6841, 4.089), (2.487, -0.6839, 4.088), (2.487, -0.6833, 4.089), (2.487, -0.683, 4.089), (2.487, -0.6839, 4.089), (2.852, -0.69, 4.04), (2.852, -0.7173, 4.054), (2.852, -0.6747, 4.136), (2.852, -0.6474, 4.122), (2.853, -0.7162, 4.123), (2.852, -0.6343, 4.08), (2.852, -0.6485, 4.053), (2.853, -0.7304, 4.095), (3.716, -0.6876, 4.039), (3.716, -0.7149, 4.053), (3.716, -0.6723, 4.135), (3.716, -0.645, 4.12), (3.716, -0.7138, 4.121), (3.716, -0.6319, 4.079), (3.716, -0.6461, 4.052), (3.716, -0.728, 4.094)], [], [(0, 3, 31, 27), (6, 7, 22, 21), (11, 10, 55, 52), (9, 4, 16, 17), (10, 11, 23, 19), (5, 10, 19, 20), (4, 5, 20, 16), (11, 6, 21, 23), (7, 8, 18, 22), (8, 9, 17, 18), (15, 1, 17, 16), (1, 2, 18, 17), (0, 14, 20, 19), (12, 13, 21, 22), (2, 12, 22, 18), (14, 15, 16, 20), (13, 3, 23, 21), (3, 0, 19, 23), (30, 26, 34, 38), (15, 14, 28, 24), (13, 12, 30, 29), (2, 1, 25, 26), (3, 13, 29, 31), (12, 2, 26, 30), (14, 0, 27, 28), (1, 15, 24, 25), (39, 37, 45, 47), (28, 27, 35, 36), (25, 24, 32, 33), (27, 31, 39, 35), (24, 28, 36, 32), (29, 30, 38, 37), (26, 25, 33, 34), (31, 29, 37, 39), (41, 40, 44, 43, 47, 45, 46, 42), (38, 34, 42, 46), (36, 35, 43, 44), (33, 32, 40, 41), (35, 39, 47, 43), (32, 36, 44, 40), (37, 38, 46, 45), (34, 33, 41, 42), (49, 48, 56, 57), (10, 5, 49, 55), (9, 8, 53, 54), (6, 11, 52, 50), (7, 6, 50, 51), (5, 4, 48, 49), (4, 9, 54, 48), (8, 7, 51, 53), (62, 61, 59, 58, 60, 63, 57, 56), (55, 49, 57, 63), (48, 54, 62, 56), (54, 53, 61, 62), (51, 50, 58, 59), (53, 51, 59, 61), (52, 55, 63, 60), (50, 52, 60, 58)])
_uv = me_plane_006.uv_layers.new(name='UVMap')
_uv.uv.foreach_set('vector', [0.7802, 0.4244, 0.7802, 0.5756, 0.7802, 0.5756, 0.7802, 0.4244, 0.6667, 1.0, 0.3333, 1.0, 0.3333, 1.0, 0.6667, 1.0, 1.0, 0.6667, 1.0, 0.3333, 1.0, 0.3333, 1.0, 0.6667, 0.0, 0.3333, 0.3333, 0.0, 0.3333, 0.0, 0.0, 0.3333, 1.0, 0.3333, 1.0, 0.6667, 1.0, 0.6667, 1.0, 0.3333, 0.6667, 0.0, 1.0, 0.3333, 1.0, 0.3333, 0.6667, 0.0, 0.3333, 0.0, 0.6667, 0.0, 0.6667, 0.0, 0.3333, 0.0, 1.0, 0.6667, 0.6667, 1.0, 0.6667, 1.0, 1.0, 0.6667, 0.3333, 1.0, 0.0, 0.6667, 0.0, 0.6667, 0.3333, 1.0, 0.0, 0.6667, 0.0, 0.3333, 0.0, 0.3333, 0.0, 0.6667, 0.4244, 0.2198, 0.2198, 0.4244, 0.0, 0.3333, 0.3333, 0.0, 0.2198, 0.4244, 0.2198, 0.5756, 0.0, 0.6667, 0.0, 0.3333, 0.7802, 0.4244, 0.5756, 0.2198, 0.6667, 0.0, 1.0, 0.3333, 0.4244, 0.7802, 0.5756, 0.7802, 0.6667, 1.0, 0.3333, 1.0, 0.2198, 0.5756, 0.4244, 0.7802, 0.3333, 1.0, 0.0, 0.6667, 0.5756, 0.2198, 0.4244, 0.2198, 0.3333, 0.0, 0.6667, 0.0, 0.5756, 0.7802, 0.7802, 0.5756, 1.0, 0.6667, 0.6667, 1.0, 0.7802, 0.5756, 0.7802, 0.4244, 1.0, 0.3333, 1.0, 0.6667, 0.4244, 0.7802, 0.2198, 0.5756, 0.2198, 0.5756, 0.4244, 0.7802, 0.4244, 0.2198, 0.5756, 0.2198, 0.5756, 0.2198, 0.4244, 0.2198, 0.5756, 0.7802, 0.4244, 0.7802, 0.4244, 0.7802, 0.5756, 0.7802, 0.2198, 0.5756, 0.2198, 0.4244, 0.2198, 0.4244, 0.2198, 0.5756, 0.7802, 0.5756, 0.5756, 0.7802, 0.5756, 0.7802, 0.7802, 0.5756, 0.4244, 0.7802, 0.2198, 0.5756, 0.2198, 0.5756, 0.4244, 0.7802, 0.5756, 0.2198, 0.7802, 0.4244, 0.7802, 0.4244, 0.5756, 0.2198, 0.2198, 0.4244, 0.4244, 0.2198, 0.4244, 0.2198, 0.2198, 0.4244, 0.7802, 0.5756, 0.5756, 0.7802, 0.5756, 0.7802, 0.7802, 0.5756, 0.5756, 0.2198, 0.7802, 0.4244, 0.7802, 0.4244, 0.5756, 0.2198, 0.2198, 0.4244, 0.4244, 0.2198, 0.4244, 0.2198, 0.2198, 0.4244, 0.7802, 0.4244, 0.7802, 0.5756, 0.7802, 0.5756, 0.7802, 0.4244, 0.4244, 0.2198, 0.5756, 0.2198, 0.5756, 0.2198, 0.4244, 0.2198, 0.5756, 0.7802, 0.4244, 0.7802, 0.4244, 0.7802, 0.5756, 0.7802, 0.2198, 0.5756, 0.2198, 0.4244, 0.2198, 0.4244, 0.2198, 0.5756, 0.7802, 0.5756, 0.5756, 0.7802, 0.5756, 0.7802, 0.7802, 0.5756, 0.2198, 0.4244, 0.4244, 0.2198, 0.5756, 0.2198, 0.7802, 0.4244, 0.7802, 0.5756, 0.5756, 0.7802, 0.4244, 0.7802, 0.2198, 0.5756, 0.4244, 0.7802, 0.2198, 0.5756, 0.2198, 0.5756, 0.4244, 0.7802, 0.5756, 0.2198, 0.7802, 0.4244, 0.7802, 0.4244, 0.5756, 0.2198, 0.2198, 0.4244, 0.4244, 0.2198, 0.4244, 0.2198, 0.2198, 0.4244, 0.7802, 0.4244, 0.7802, 0.5756, 0.7802, 0.5756, 0.7802, 0.4244, 0.4244, 0.2198, 0.5756, 0.2198, 0.5756, 0.2198, 0.4244, 0.2198, 0.5756, 0.7802, 0.4244, 0.7802, 0.4244, 0.7802, 0.5756, 0.7802, 0.2198, 0.5756, 0.2198, 0.4244, 0.2198, 0.4244, 0.2198, 0.5756, 0.6667, 0.0, 0.3333, 0.0, 0.3333, 0.0, 0.6667, 0.0, 1.0, 0.3333, 0.6667, 0.0, 0.6667, 0.0, 1.0, 0.3333, 0.0, 0.3333, 0.0, 0.6667, 0.0, 0.6667, 0.0, 0.3333, 0.6667, 1.0, 1.0, 0.6667, 1.0, 0.6667, 0.6667, 1.0, 0.3333, 1.0, 0.6667, 1.0, 0.6667, 1.0, 0.3333, 1.0, 0.6667, 0.0, 0.3333, 0.0, 0.3333, 0.0, 0.6667, 0.0, 0.3333, 0.0, 0.0, 0.3333, 0.0, 0.3333, 0.3333, 0.0, 0.0, 0.6667, 0.3333, 1.0, 0.3333, 1.0, 0.0, 0.6667, 0.0, 0.3333, 0.0, 0.6667, 0.3333, 1.0, 0.6667, 1.0, 1.0, 0.6667, 1.0, 0.3333, 0.6667, 0.0, 0.3333, 0.0, 1.0, 0.3333, 0.6667, 0.0, 0.6667, 0.0, 1.0, 0.3333, 0.3333, 0.0, 0.0, 0.3333, 0.0, 0.3333, 0.3333, 0.0, 0.0, 0.3333, 0.0, 0.6667, 0.0, 0.6667, 0.0, 0.3333, 0.3333, 1.0, 0.6667, 1.0, 0.6667, 1.0, 0.3333, 1.0, 0.0, 0.6667, 0.3333, 1.0, 0.3333, 1.0, 0.0, 0.6667, 1.0, 0.6667, 1.0, 0.3333, 1.0, 0.3333, 1.0, 0.6667, 0.6667, 1.0, 1.0, 0.6667, 1.0, 0.6667, 0.6667, 1.0])
me_plane_006.use_remesh_fix_poles = True
me_plane_006.use_remesh_preserve_attributes = False
me_plane_006.use_mirror_vertex_groups = False
me_plane_006.update()
me_plane_007 = bpy.data.meshes.new('Plane.007')
me_plane_007.from_pydata([(2.509, -0.7095, 4.094), (2.509, -0.6636, 4.07), (2.509, -0.6572, 4.083), (2.509, -0.7031, 4.106), (2.528, -0.691, 4.04), (2.528, -0.7182, 4.054), (2.528, -0.6756, 4.136), (2.528, -0.6484, 4.122), (2.528, -0.6353, 4.081), (2.528, -0.6495, 4.053), (2.528, -0.7313, 4.096), (2.528, -0.7171, 4.123), (2.509, -0.6652, 4.108), (2.509, -0.6776, 4.114), (2.509, -0.7015, 4.069), (2.509, -0.6891, 4.062), (2.509, -0.691, 4.04), (2.508, -0.6495, 4.053), (2.508, -0.6353, 4.081), (2.509, -0.7314, 4.096), (2.509, -0.7183, 4.055), (2.509, -0.6757, 4.136), (2.509, -0.6484, 4.122), (2.509, -0.7172, 4.123), (2.5, -0.6874, 4.07), (2.5, -0.6696, 4.076), (2.5, -0.6651, 4.084), (2.5, -0.7016, 4.092), (2.5, -0.696, 4.075), (2.5, -0.6794, 4.107), (2.5, -0.6707, 4.102), (2.5, -0.6971, 4.101), (2.494, -0.6855, 4.079), (2.494, -0.6761, 4.082), (2.494, -0.6737, 4.086), (2.494, -0.6931, 4.09), (2.494, -0.6901, 4.081), (2.494, -0.6813, 4.098), (2.494, -0.6767, 4.096), (2.494, -0.6907, 4.095), (2.487, -0.6836, 4.088), (2.487, -0.6829, 4.088), (2.487, -0.6827, 4.088), (2.487, -0.6841, 4.089), (2.487, -0.6839, 4.088), (2.487, -0.6833, 4.089), (2.487, -0.683, 4.089), (2.487, -0.6839, 4.089), (2.852, -0.69, 4.04), (2.852, -0.7173, 4.054), (2.852, -0.6747, 4.136), (2.852, -0.6474, 4.122), (2.853, -0.7162, 4.123), (2.852, -0.6343, 4.08), (2.852, -0.6485, 4.053), (2.853, -0.7304, 4.095), (3.716, -0.6876, 4.039), (3.716, -0.7149, 4.053), (3.716, -0.6723, 4.135), (3.716, -0.645, 4.12), (3.716, -0.7138, 4.121), (3.716, -0.6319, 4.079), (3.716, -0.6461, 4.052), (3.716, -0.728, 4.094)], [], [(0, 3, 31, 27), (6, 7, 22, 21), (11, 10, 55, 52), (9, 4, 16, 17), (10, 11, 23, 19), (5, 10, 19, 20), (4, 5, 20, 16), (11, 6, 21, 23), (7, 8, 18, 22), (8, 9, 17, 18), (15, 1, 17, 16), (1, 2, 18, 17), (0, 14, 20, 19), (12, 13, 21, 22), (2, 12, 22, 18), (14, 15, 16, 20), (13, 3, 23, 21), (3, 0, 19, 23), (30, 26, 34, 38), (15, 14, 28, 24), (13, 12, 30, 29), (2, 1, 25, 26), (3, 13, 29, 31), (12, 2, 26, 30), (14, 0, 27, 28), (1, 15, 24, 25), (39, 37, 45, 47), (28, 27, 35, 36), (25, 24, 32, 33), (27, 31, 39, 35), (24, 28, 36, 32), (29, 30, 38, 37), (26, 25, 33, 34), (31, 29, 37, 39), (41, 40, 44, 43, 47, 45, 46, 42), (38, 34, 42, 46), (36, 35, 43, 44), (33, 32, 40, 41), (35, 39, 47, 43), (32, 36, 44, 40), (37, 38, 46, 45), (34, 33, 41, 42), (49, 48, 56, 57), (10, 5, 49, 55), (9, 8, 53, 54), (6, 11, 52, 50), (7, 6, 50, 51), (5, 4, 48, 49), (4, 9, 54, 48), (8, 7, 51, 53), (62, 61, 59, 58, 60, 63, 57, 56), (55, 49, 57, 63), (48, 54, 62, 56), (54, 53, 61, 62), (51, 50, 58, 59), (53, 51, 59, 61), (52, 55, 63, 60), (50, 52, 60, 58)])
_uv = me_plane_007.uv_layers.new(name='UVMap')
_uv.uv.foreach_set('vector', [0.7802, 0.4244, 0.7802, 0.5756, 0.7802, 0.5756, 0.7802, 0.4244, 0.6667, 1.0, 0.3333, 1.0, 0.3333, 1.0, 0.6667, 1.0, 1.0, 0.6667, 1.0, 0.3333, 1.0, 0.3333, 1.0, 0.6667, 0.0, 0.3333, 0.3333, 0.0, 0.3333, 0.0, 0.0, 0.3333, 1.0, 0.3333, 1.0, 0.6667, 1.0, 0.6667, 1.0, 0.3333, 0.6667, 0.0, 1.0, 0.3333, 1.0, 0.3333, 0.6667, 0.0, 0.3333, 0.0, 0.6667, 0.0, 0.6667, 0.0, 0.3333, 0.0, 1.0, 0.6667, 0.6667, 1.0, 0.6667, 1.0, 1.0, 0.6667, 0.3333, 1.0, 0.0, 0.6667, 0.0, 0.6667, 0.3333, 1.0, 0.0, 0.6667, 0.0, 0.3333, 0.0, 0.3333, 0.0, 0.6667, 0.4244, 0.2198, 0.2198, 0.4244, 0.0, 0.3333, 0.3333, 0.0, 0.2198, 0.4244, 0.2198, 0.5756, 0.0, 0.6667, 0.0, 0.3333, 0.7802, 0.4244, 0.5756, 0.2198, 0.6667, 0.0, 1.0, 0.3333, 0.4244, 0.7802, 0.5756, 0.7802, 0.6667, 1.0, 0.3333, 1.0, 0.2198, 0.5756, 0.4244, 0.7802, 0.3333, 1.0, 0.0, 0.6667, 0.5756, 0.2198, 0.4244, 0.2198, 0.3333, 0.0, 0.6667, 0.0, 0.5756, 0.7802, 0.7802, 0.5756, 1.0, 0.6667, 0.6667, 1.0, 0.7802, 0.5756, 0.7802, 0.4244, 1.0, 0.3333, 1.0, 0.6667, 0.4244, 0.7802, 0.2198, 0.5756, 0.2198, 0.5756, 0.4244, 0.7802, 0.4244, 0.2198, 0.5756, 0.2198, 0.5756, 0.2198, 0.4244, 0.2198, 0.5756, 0.7802, 0.4244, 0.7802, 0.4244, 0.7802, 0.5756, 0.7802, 0.2198, 0.5756, 0.2198, 0.4244, 0.2198, 0.4244, 0.2198, 0.5756, 0.7802, 0.5756, 0.5756, 0.7802, 0.5756, 0.7802, 0.7802, 0.5756, 0.4244, 0.7802, 0.2198, 0.5756, 0.2198, 0.5756, 0.4244, 0.7802, 0.5756, 0.2198, 0.7802, 0.4244, 0.7802, 0.4244, 0.5756, 0.2198, 0.2198, 0.4244, 0.4244, 0.2198, 0.4244, 0.2198, 0.2198, 0.4244, 0.7802, 0.5756, 0.5756, 0.7802, 0.5756, 0.7802, 0.7802, 0.5756, 0.5756, 0.2198, 0.7802, 0.4244, 0.7802, 0.4244, 0.5756, 0.2198, 0.2198, 0.4244, 0.4244, 0.2198, 0.4244, 0.2198, 0.2198, 0.4244, 0.7802, 0.4244, 0.7802, 0.5756, 0.7802, 0.5756, 0.7802, 0.4244, 0.4244, 0.2198, 0.5756, 0.2198, 0.5756, 0.2198, 0.4244, 0.2198, 0.5756, 0.7802, 0.4244, 0.7802, 0.4244, 0.7802, 0.5756, 0.7802, 0.2198, 0.5756, 0.2198, 0.4244, 0.2198, 0.4244, 0.2198, 0.5756, 0.7802, 0.5756, 0.5756, 0.7802, 0.5756, 0.7802, 0.7802, 0.5756, 0.2198, 0.4244, 0.4244, 0.2198, 0.5756, 0.2198, 0.7802, 0.4244, 0.7802, 0.5756, 0.5756, 0.7802, 0.4244, 0.7802, 0.2198, 0.5756, 0.4244, 0.7802, 0.2198, 0.5756, 0.2198, 0.5756, 0.4244, 0.7802, 0.5756, 0.2198, 0.7802, 0.4244, 0.7802, 0.4244, 0.5756, 0.2198, 0.2198, 0.4244, 0.4244, 0.2198, 0.4244, 0.2198, 0.2198, 0.4244, 0.7802, 0.4244, 0.7802, 0.5756, 0.7802, 0.5756, 0.7802, 0.4244, 0.4244, 0.2198, 0.5756, 0.2198, 0.5756, 0.2198, 0.4244, 0.2198, 0.5756, 0.7802, 0.4244, 0.7802, 0.4244, 0.7802, 0.5756, 0.7802, 0.2198, 0.5756, 0.2198, 0.4244, 0.2198, 0.4244, 0.2198, 0.5756, 0.6667, 0.0, 0.3333, 0.0, 0.3333, 0.0, 0.6667, 0.0, 1.0, 0.3333, 0.6667, 0.0, 0.6667, 0.0, 1.0, 0.3333, 0.0, 0.3333, 0.0, 0.6667, 0.0, 0.6667, 0.0, 0.3333, 0.6667, 1.0, 1.0, 0.6667, 1.0, 0.6667, 0.6667, 1.0, 0.3333, 1.0, 0.6667, 1.0, 0.6667, 1.0, 0.3333, 1.0, 0.6667, 0.0, 0.3333, 0.0, 0.3333, 0.0, 0.6667, 0.0, 0.3333, 0.0, 0.0, 0.3333, 0.0, 0.3333, 0.3333, 0.0, 0.0, 0.6667, 0.3333, 1.0, 0.3333, 1.0, 0.0, 0.6667, 0.0, 0.3333, 0.0, 0.6667, 0.3333, 1.0, 0.6667, 1.0, 1.0, 0.6667, 1.0, 0.3333, 0.6667, 0.0, 0.3333, 0.0, 1.0, 0.3333, 0.6667, 0.0, 0.6667, 0.0, 1.0, 0.3333, 0.3333, 0.0, 0.0, 0.3333, 0.0, 0.3333, 0.3333, 0.0, 0.0, 0.3333, 0.0, 0.6667, 0.0, 0.6667, 0.0, 0.3333, 0.3333, 1.0, 0.6667, 1.0, 0.6667, 1.0, 0.3333, 1.0, 0.0, 0.6667, 0.3333, 1.0, 0.3333, 1.0, 0.0, 0.6667, 1.0, 0.6667, 1.0, 0.3333, 1.0, 0.3333, 1.0, 0.6667, 0.6667, 1.0, 1.0, 0.6667, 1.0, 0.6667, 0.6667, 1.0])
me_plane_007.use_remesh_fix_poles = True
me_plane_007.use_remesh_preserve_attributes = False
me_plane_007.use_mirror_vertex_groups = False
me_plane_007.update()
me_cube_002 = bpy.data.meshes.new('Cube.002')
me_cube_002.from_pydata([(-1.0, -1.0, -1.0), (-1.0, -1.0, 1.0), (-1.0, 1.0, -1.0), (-1.0, 1.0, 1.0), (1.0, -1.0, -1.0), (1.0, -1.0, 1.0), (1.0, 1.0, -1.0), (1.0, 1.0, 1.0)], [], [(0, 1, 3, 2), (2, 3, 7, 6), (6, 7, 5, 4), (4, 5, 1, 0), (2, 6, 4, 0), (7, 3, 1, 5)])
_uv = me_cube_002.uv_layers.new(name='UVMap')
_uv.uv.foreach_set('vector', [0.375, 0.0, 0.625, 0.0, 0.625, 0.25, 0.375, 0.25, 0.375, 0.25, 0.625, 0.25, 0.625, 0.5, 0.375, 0.5, 0.375, 0.5, 0.625, 0.5, 0.625, 0.75, 0.375, 0.75, 0.375, 0.75, 0.625, 0.75, 0.625, 1.0, 0.375, 1.0, 0.125, 0.5, 0.375, 0.5, 0.375, 0.75, 0.125, 0.75, 0.625, 0.5, 0.875, 0.5, 0.875, 0.75, 0.625, 0.75])
me_cube_002.use_remesh_fix_poles = True
me_cube_002.use_remesh_preserve_attributes = False
me_cube_002.use_mirror_vertex_groups = False
me_cube_002.update()
me_circle = bpy.data.meshes.new('Circle')
me_circle.from_pydata([(-0.8978, 1.197, 4.484), (-1.093, 1.178, 4.484), (-1.281, 1.121, 4.484), (-1.453, 1.028, 4.484), (-1.605, 0.904, 4.484), (-1.729, 0.7525, 4.484), (-1.822, 0.5796, 4.484), (-1.879, 0.392, 4.484), (-1.898, 0.1969, 4.484), (-1.879, 0.0018, 4.484), (-1.822, -0.1858, 4.484), (-1.729, -0.3587, 4.484), (-1.605, -0.5102, 4.484), (-1.453, -0.6346, 4.484), (-1.281, -0.727, 4.484), (-1.093, -0.7839, 4.484), (-0.8978, -0.8031, 4.484), (-0.7027, -0.7839, 4.484), (-0.5151, -0.727, 4.484), (-0.3422, -0.6346, 4.484), (-0.1907, -0.5102, 4.484), (-0.06635, -0.3587, 4.484), (0.02606, -0.1858, 4.484), (0.08297, 0.0018, 4.484), (0.1022, 0.1969, 4.484), (0.08297, 0.392, 4.484), (0.02606, 0.5796, 4.484), (-0.06635, 0.7525, 4.484), (-0.1907, 0.904, 4.484), (-0.3422, 1.028, 4.484), (-0.5151, 1.121, 4.484), (-0.7027, 1.178, 4.484), (-1.085, 1.138, 4.484), (-0.8978, 1.156, 4.484), (-1.265, 1.083, 4.484), (-1.431, 0.9946, 4.484), (-1.576, 0.8753, 4.484), (-1.696, 0.7299, 4.484), (-1.784, 0.564, 4.484), (-1.839, 0.3841, 4.484), (-1.857, 0.1969, 4.484), (-1.839, 0.009723, 4.484), (-1.784, -0.1703, 4.484), (-1.696, -0.3361, 4.484), (-1.576, -0.4815, 4.484), (-1.431, -0.6008, 4.484), (-1.265, -0.6895, 4.484), (-1.085, -0.7441, 4.484), (-0.8978, -0.7625, 4.484), (-0.7107, -0.7441, 4.484), (-0.5307, -0.6895, 4.484), (-0.3648, -0.6008, 4.484), (-0.2194, -0.4815, 4.484), (-0.1001, -0.3361, 4.484), (-0.01146, -0.1703, 4.484), (0.04313, 0.009724, 4.484), (0.06157, 0.1969, 4.484), (0.04313, 0.3841, 4.484), (-0.01146, 0.564, 4.484), (-0.1001, 0.7299, 4.484), (-0.2194, 0.8753, 4.484), (-0.3648, 0.9946, 4.484), (-0.5307, 1.083, 4.484), (-0.7107, 1.138, 4.484), (-1.085, 1.138, 4.819), (-0.8978, 1.156, 4.819), (-1.265, 1.083, 4.819), (-1.431, 0.9946, 4.819), (-1.576, 0.8753, 4.819), (-1.696, 0.7299, 4.819), (-1.784, 0.564, 4.819), (-1.839, 0.3841, 4.819), (-1.857, 0.1969, 4.819), (-1.839, 0.009723, 4.819), (-1.784, -0.1703, 4.819), (-1.696, -0.3361, 4.819), (-1.576, -0.4815, 4.819), (-1.431, -0.6008, 4.819), (-1.265, -0.6895, 4.819), (-1.085, -0.7441, 4.819), (-0.8978, -0.7625, 4.819), (-0.7107, -0.7441, 4.819), (-0.5307, -0.6895, 4.819), (-0.3648, -0.6008, 4.819), (-0.2194, -0.4815, 4.819), (-0.1001, -0.3361, 4.819), (-0.01146, -0.1703, 4.819), (0.04313, 0.009724, 4.819), (0.06157, 0.1969, 4.819), (0.04313, 0.3841, 4.819), (-0.01146, 0.564, 4.819), (-0.1001, 0.7299, 4.819), (-0.2194, 0.8753, 4.819), (-0.3648, 0.9946, 4.819), (-0.5307, 1.083, 4.819), (-0.7107, 1.138, 4.819), (-1.093, 1.178, 4.819), (-0.8978, 1.197, 4.819), (-1.281, 1.121, 4.819), (-1.453, 1.028, 4.819), (-1.605, 0.904, 4.819), (-1.729, 0.7525, 4.819), (-1.822, 0.5796, 4.819), (-1.879, 0.392, 4.819), (-1.898, 0.1969, 4.819), (-1.879, 0.0018, 4.819), (-1.822, -0.1858, 4.819), (-1.729, -0.3587, 4.819), (-1.605, -0.5102, 4.819), (-1.453, -0.6346, 4.819), (-1.281, -0.727, 4.819), (-1.093, -0.7839, 4.819), (-0.8978, -0.8031, 4.819), (-0.7027, -0.7839, 4.819), (-0.5151, -0.727, 4.819), (-0.3422, -0.6346, 4.819), (-0.1907, -0.5102, 4.819), (-0.06635, -0.3587, 4.819), (0.02606, -0.1858, 4.819), (0.08297, 0.0018, 4.819), (0.1022, 0.1969, 4.819), (0.08297, 0.392, 4.819), (0.02606, 0.5796, 4.819), (-0.06635, 0.7525, 4.819), (-0.1907, 0.904, 4.819), (-0.3422, 1.028, 4.819), (-0.5151, 1.121, 4.819), (-0.7027, 1.178, 4.819)], [], [(64, 65, 97, 96), (32, 1, 0, 33), (34, 2, 1, 32), (35, 3, 2, 34), (36, 4, 3, 35), (37, 5, 4, 36), (38, 6, 5, 37), (39, 7, 6, 38), (40, 8, 7, 39), (41, 9, 8, 40), (42, 10, 9, 41), (43, 11, 10, 42), (44, 12, 11, 43), (45, 13, 12, 44), (46, 14, 13, 45), (47, 15, 14, 46), (48, 16, 15, 47), (49, 17, 16, 48), (50, 18, 17, 49), (51, 19, 18, 50), (52, 20, 19, 51), (53, 21, 20, 52), (54, 22, 21, 53), (55, 23, 22, 54), (56, 24, 23, 55), (57, 25, 24, 56), (58, 26, 25, 57), (59, 27, 26, 58), (60, 28, 27, 59), (61, 29, 28, 60), (62, 30, 29, 61), (63, 31, 30, 62), (33, 0, 31, 63), (66, 64, 96, 98), (67, 66, 98, 99), (68, 67, 99, 100), (69, 68, 100, 101), (70, 69, 101, 102), (71, 70, 102, 103), (72, 71, 103, 104), (73, 72, 104, 105), (74, 73, 105, 106), (75, 74, 106, 107), (76, 75, 107, 108), (77, 76, 108, 109), (78, 77, 109, 110), (79, 78, 110, 111), (80, 79, 111, 112), (81, 80, 112, 113), (82, 81, 113, 114), (83, 82, 114, 115), (84, 83, 115, 116), (85, 84, 116, 117), (86, 85, 117, 118), (87, 86, 118, 119), (88, 87, 119, 120), (89, 88, 120, 121), (90, 89, 121, 122), (91, 90, 122, 123), (92, 91, 123, 124), (93, 92, 124, 125), (94, 93, 125, 126), (95, 94, 126, 127), (65, 95, 127, 97), (13, 14, 110, 109), (52, 51, 83, 84), (14, 15, 111, 110), (53, 52, 84, 85), (15, 16, 112, 111), (54, 53, 85, 86), (16, 17, 113, 112), (55, 54, 86, 87), (17, 18, 114, 113), (56, 55, 87, 88), (18, 19, 115, 114), (57, 56, 88, 89), (19, 20, 116, 115), (58, 57, 89, 90), (20, 21, 117, 116), (59, 58, 90, 91), (32, 33, 65, 64), (21, 22, 118, 117), (60, 59, 91, 92), (34, 32, 64, 66), (22, 23, 119, 118), (61, 60, 92, 93), (35, 34, 66, 67), (23, 24, 120, 119), (62, 61, 93, 94), (36, 35, 67, 68), (24, 25, 121, 120), (63, 62, 94, 95), (37, 36, 68, 69), (25, 26, 122, 121), (33, 63, 95, 65), (38, 37, 69, 70), (26, 27, 123, 122), (0, 1, 96, 97), (39, 38, 70, 71), (27, 28, 124, 123), (1, 2, 98, 96), (40, 39, 71, 72), (28, 29, 125, 124), (2, 3, 99, 98), (41, 40, 72, 73), (29, 30, 126, 125), (3, 4, 100, 99), (42, 41, 73, 74), (30, 31, 127, 126), (4, 5, 101, 100), (43, 42, 74, 75), (31, 0, 97, 127), (5, 6, 102, 101), (44, 43, 75, 76), (6, 7, 103, 102), (45, 44, 76, 77), (7, 8, 104, 103), (46, 45, 77, 78), (8, 9, 105, 104), (47, 46, 78, 79), (9, 10, 106, 105), (48, 47, 79, 80), (10, 11, 107, 106), (49, 48, 80, 81), (11, 12, 108, 107), (50, 49, 81, 82), (12, 13, 109, 108), (51, 50, 82, 83)])
_uv = me_circle.uv_layers.new(name='UVMap')
_uv.uv.foreach_set('vector', [0.0, 0.0, 0.0, 0.0, 0.0, 0.0, 0.0, 0.0, 0.0, 0.0, 0.0, 0.0, 0.0, 0.0, 0.0, 0.0, 0.0, 0.0, 0.0, 0.0, 0.0, 0.0, 0.0, 0.0, 0.0, 0.0, 0.0, 0.0, 0.0, 0.0, 0.0, 0.0, 0.0, 0.0, 0.0, 0.0, 0.0, 0.0, 0.0, 0.0, 0.0, 0.0, 0.0, 0.0, 0.0, 0.0, 0.0, 0.0, 0.0, 0.0, 0.0, 0.0, 0.0, 0.0, 0.0, 0.0, 0.0, 0.0, 0.0, 0.0, 0.0, 0.0, 0.0, 0.0, 0.0, 0.0, 0.0, 0.0, 0.0, 0.0, 0.0, 0.0, 0.0, 0.0, 0.0, 0.0, 0.0, 0.0, 0.0, 0.0, 0.0, 0.0, 0.0, 0.0, 0.0, 0.0, 0.0, 0.0, 0.0, 0.0, 0.0, 0.0, 0.0, 0.0, 0.0, 0.0, 0.0, 0.0, 0.0, 0.0, 0.0, 0.0, 0.0, 0.0, 0.0, 0.0, 0.0, 0.0, 0.0, 0.0, 0.0, 0.0, 0.0, 0.0, 0.0, 0.0, 0.0, 0.0, 0.0, 0.0, 0.0, 0.0, 0.0, 0.0, 0.0, 0.0, 0.0, 0.0, 0.0, 0.0, 0.0, 0.0, 0.0, 0.0, 0.0, 0.0, 0.0, 0.0, 0.0, 0.0, 0.0, 0.0, 0.0, 0.0, 0.0, 0.0, 0.0, 0.0, 0.0, 0.0, 0.0, 0.0, 0.0, 0.0, 0.0, 0.0, 0.0, 0.0, 0.0, 0.0, 0.0, 0.0, 0.0, 0.0, 0.0, 0.0, 0.0, 0.0, 0.0, 0.0, 0.0, 0.0, 0.0, 0.0, 0.0, 0.0, 0.0, 0.0, 0.0, 0.0, 0.0, 0.0, 0.0, 0.0, 0.0, 0.0, 0.0, 0.0, 0.0, 0.0, 0.0, 0.0, 0.0, 0.0, 0.0, 0.0, 0.0, 0.0, 0.0, 0.0, 0.0, 0.0, 0.0, 0.0, 0.0, 0.0, 0.0, 0.0, 0.0, 0.0, 0.0, 0.0, 0.0, 0.0, 0.0, 0.0, 0.0, 0.0, 0.0, 0.0, 0.0, 0.0, 0.0, 0.0, 0.0, 0.0, 0.0, 0.0, 0.0, 0.0, 0.0, 0.0, 0.0, 0.0, 0.0, 0.0, 0.0, 0.0, 0.0, 0.0, 0.0, 0.0, 0.0, 0.0, 0.0, 0.0, 0.0, 0.0, 0.0, 0.0, 0.0, 0.0, 0.0, 0.0, 0.0, 0.0, 0.0, 0.0, 0.0, 0.0, 0.0, 0.0, 0.0, 0.0, 0.0, 0.0, 0.0, 0.0, 0.0, 0.0, 0.0, 0.0, 0.0, 0.0, 0.0, 0.0, 0.0, 0.0, 0.0, 0.0, 0.0, 0.0, 0.0, 0.0, 0.0, 0.0, 0.0, 0.0, 0.0, 0.0, 0.0, 0.0, 0.0, 0.0, 0.0, 0.0, 0.0, 0.0, 0.0, 0.0, 0.0, 0.0, 0.0, 0.0, 0.0, 0.0, 0.0, 0.0, 0.0, 0.0, 0.0, 0.0, 0.0, 0.0, 0.0, 0.0, 0.0, 0.0, 0.0, 0.0, 0.0, 0.0, 0.0, 0.0, 0.0, 0.0, 0.0, 0.0, 0.0, 0.0, 0.0, 0.0, 0.0, 0.0, 0.0, 0.0, 0.0, 0.0, 0.0, 0.0, 0.0, 0.0, 0.0, 0.0, 0.0, 0.0, 0.0, 0.0, 0.0, 0.0, 0.0, 0.0, 0.0, 0.0, 0.0, 0.0, 0.0, 0.0, 0.0, 0.0, 0.0, 0.0, 0.0, 0.0, 0.0, 0.0, 0.0, 0.0, 0.0, 0.0, 0.0, 0.0, 0.0, 0.0, 0.0, 0.0, 0.0, 0.0, 0.0, 0.0, 0.0, 0.0, 0.0, 0.0, 0.0, 0.0, 0.0, 0.0, 0.0, 0.0, 0.0, 0.0, 0.0, 0.0, 0.0, 0.0, 0.0, 0.0, 0.0, 0.0, 0.0, 0.0, 0.0, 0.0, 0.0, 0.0, 0.0, 0.0, 0.0, 0.0, 0.0, 0.0, 0.0, 0.0, 0.0, 0.0, 0.0, 0.0, 0.0, 0.0, 0.0, 0.0, 0.0, 0.0, 0.0, 0.0, 0.0, 0.0, 0.0, 0.0, 0.0, 0.0, 0.0, 0.0, 0.0, 0.0, 0.0, 0.0, 0.0, 0.0, 0.0, 0.0, 0.0, 0.0, 0.0, 0.0, 0.0, 0.0, 0.0, 0.0, 0.0, 0.0, 0.0, 0.0, 0.0, 0.0, 0.0, 0.0, 0.0, 0.0, 0.0, 0.0, 0.0, 0.0, 0.0, 0.0, 0.0, 0.0, 0.0, 0.0, 0.0, 0.0, 0.0, 0.0, 0.0, 0.0, 0.0, 0.0, 0.0, 0.0, 0.0, 0.0, 0.0, 0.0, 0.0, 0.0, 0.0, 0.0, 0.0, 0.0, 0.0, 0.0, 0.0, 0.0, 0.0, 0.0, 0.0, 0.0, 0.0, 0.0, 0.0, 0.0, 0.0, 0.0, 0.0, 0.0, 0.0, 0.0, 0.0, 0.0, 0.0, 0.0, 0.0, 0.0, 0.0, 0.0, 0.0, 0.0, 0.0, 0.0, 0.0, 0.0, 0.0, 0.0, 0.0, 0.0, 0.0, 0.0, 0.0, 0.0, 0.0, 0.0, 0.0, 0.0, 0.0, 0.0, 0.0, 0.0, 0.0, 0.0, 0.0, 0.0, 0.0, 0.0, 0.0, 0.0, 0.0, 0.0, 0.0, 0.0, 0.0, 0.0, 0.0, 0.0, 0.0, 0.0, 0.0, 0.0, 0.0, 0.0, 0.0, 0.0, 0.0, 0.0, 0.0, 0.0, 0.0, 0.0, 0.0, 0.0, 0.0, 0.0, 0.0, 0.0, 0.0, 0.0, 0.0, 0.0, 0.0, 0.0, 0.0, 0.0, 0.0, 0.0, 0.0, 0.0, 0.0, 0.0, 0.0, 0.0, 0.0, 0.0, 0.0, 0.0, 0.0, 0.0, 0.0, 0.0, 0.0, 0.0, 0.0, 0.0, 0.0, 0.0, 0.0, 0.0, 0.0, 0.0, 0.0, 0.0, 0.0, 0.0, 0.0, 0.0, 0.0, 0.0, 0.0, 0.0, 0.0, 0.0, 0.0, 0.0, 0.0, 0.0, 0.0, 0.0, 0.0, 0.0, 0.0, 0.0, 0.0, 0.0, 0.0, 0.0, 0.0, 0.0, 0.0, 0.0, 0.0, 0.0, 0.0, 0.0, 0.0, 0.0, 0.0, 0.0, 0.0, 0.0, 0.0, 0.0, 0.0, 0.0, 0.0, 0.0, 0.0, 0.0, 0.0, 0.0, 0.0, 0.0, 0.0, 0.0, 0.0, 0.0, 0.0, 0.0, 0.0, 0.0, 0.0, 0.0, 0.0, 0.0, 0.0, 0.0, 0.0, 0.0, 0.0, 0.0, 0.0, 0.0, 0.0, 0.0, 0.0, 0.0, 0.0, 0.0, 0.0, 0.0, 0.0, 0.0, 0.0, 0.0, 0.0, 0.0, 0.0, 0.0, 0.0, 0.0, 0.0, 0.0, 0.0, 0.0, 0.0, 0.0, 0.0, 0.0, 0.0, 0.0, 0.0, 0.0, 0.0, 0.0, 0.0, 0.0, 0.0, 0.0, 0.0, 0.0, 0.0, 0.0, 0.0, 0.0, 0.0, 0.0, 0.0, 0.0, 0.0, 0.0, 0.0, 0.0, 0.0, 0.0, 0.0, 0.0, 0.0, 0.0, 0.0, 0.0, 0.0, 0.0, 0.0, 0.0, 0.0, 0.0, 0.0, 0.0, 0.0, 0.0, 0.0, 0.0, 0.0, 0.0, 0.0, 0.0, 0.0, 0.0, 0.0, 0.0, 0.0, 0.0, 0.0, 0.0, 0.0, 0.0, 0.0, 0.0, 0.0, 0.0, 0.0, 0.0, 0.0, 0.0, 0.0, 0.0, 0.0, 0.0, 0.0, 0.0, 0.0, 0.0, 0.0, 0.0, 0.0, 0.0, 0.0, 0.0, 0.0, 0.0, 0.0, 0.0, 0.0, 0.0, 0.0, 0.0, 0.0, 0.0, 0.0, 0.0, 0.0, 0.0, 0.0, 0.0, 0.0, 0.0, 0.0, 0.0, 0.0, 0.0, 0.0, 0.0, 0.0, 0.0, 0.0, 0.0, 0.0, 0.0, 0.0, 0.0, 0.0, 0.0, 0.0, 0.0, 0.0, 0.0, 0.0, 0.0, 0.0, 0.0, 0.0, 0.0, 0.0, 0.0, 0.0, 0.0, 0.0, 0.0, 0.0, 0.0, 0.0, 0.0, 0.0, 0.0, 0.0, 0.0, 0.0, 0.0, 0.0, 0.0, 0.0, 0.0, 0.0, 0.0, 0.0, 0.0, 0.0, 0.0, 0.0, 0.0, 0.0, 0.0, 0.0, 0.0, 0.0, 0.0, 0.0, 0.0, 0.0, 0.0, 0.0, 0.0, 0.0, 0.0, 0.0, 0.0, 0.0, 0.0, 0.0, 0.0, 0.0, 0.0, 0.0, 0.0, 0.0, 0.0, 0.0, 0.0, 0.0, 0.0, 0.0, 0.0, 0.0, 0.0, 0.0, 0.0, 0.0, 0.0, 0.0, 0.0, 0.0, 0.0, 0.0, 0.0, 0.0, 0.0, 0.0, 0.0, 0.0, 0.0, 0.0, 0.0, 0.0, 0.0, 0.0, 0.0, 0.0, 0.0, 0.0, 0.0, 0.0, 0.0, 0.0, 0.0, 0.0, 0.0, 0.0, 0.0, 0.0, 0.0, 0.0, 0.0, 0.0, 0.0, 0.0, 0.0, 0.0, 0.0, 0.0, 0.0, 0.0, 0.0, 0.0, 0.0, 0.0, 0.0, 0.0, 0.0, 0.0, 0.0, 0.0, 0.0, 0.0, 0.0, 0.0, 0.0, 0.0, 0.0, 0.0, 0.0, 0.0, 0.0, 0.0, 0.0, 0.0, 0.0, 0.0, 0.0, 0.0, 0.0, 0.0, 0.0, 0.0, 0.0, 0.0, 0.0, 0.0, 0.0, 0.0, 0.0, 0.0, 0.0, 0.0, 0.0, 0.0, 0.0, 0.0, 0.0, 0.0, 0.0, 0.0, 0.0, 0.0, 0.0, 0.0, 0.0, 0.0, 0.0, 0.0, 0.0, 0.0, 0.0, 0.0, 0.0, 0.0, 0.0, 0.0, 0.0, 0.0, 0.0, 0.0, 0.0, 0.0, 0.0, 0.0, 0.0, 0.0, 0.0, 0.0, 0.0, 0.0, 0.0, 0.0, 0.0, 0.0, 0.0])
me_circle.use_remesh_fix_poles = True
me_circle.use_remesh_preserve_attributes = False
me_circle.use_mirror_vertex_groups = False
me_circle.update()
me_circle_001 = bpy.data.meshes.new('Circle.001')
me_circle_001.from_pydata([(-0.7561, 2.299, 5.173), (-0.9511, 2.28, 5.173), (-1.139, 2.223, 5.173), (-1.312, 2.131, 5.173), (-1.463, 2.007, 5.173), (-1.588, 1.855, 5.173), (-1.68, 1.682, 5.173), (-1.737, 1.495, 5.173), (-1.756, 1.299, 5.173), (-1.737, 1.104, 5.173), (-1.68, 0.9168, 5.173), (-1.588, 0.7439, 5.173), (-1.463, 0.5924, 5.173), (-1.312, 0.468, 5.173), (-1.139, 0.3756, 5.173), (-0.9511, 0.3187, 5.173), (-0.7561, 0.2995, 5.173), (-0.561, 0.3187, 5.173), (-0.3734, 0.3756, 5.173), (-0.2005, 0.468, 5.173), (-0.04895, 0.5924, 5.173), (0.07541, 0.7439, 5.173), (0.1678, 0.9168, 5.173), (0.2247, 1.104, 5.173), (0.2439, 1.299, 5.173), (0.2247, 1.495, 5.173), (0.1678, 1.682, 5.173), (0.07541, 1.855, 5.173), (-0.04895, 2.007, 5.173), (-0.2005, 2.131, 5.173), (-0.3734, 2.223, 5.173), (-0.561, 2.28, 5.173), (-0.9511, 2.28, 5.281), (-0.7561, 2.299, 5.281), (-1.139, 2.223, 5.281), (-1.312, 2.131, 5.281), (-1.463, 2.007, 5.281), (-1.588, 1.855, 5.281), (-1.68, 1.682, 5.281), (-1.737, 1.495, 5.281), (-1.756, 1.299, 5.281), (-1.737, 1.104, 5.281), (-1.68, 0.9168, 5.281), (-1.588, 0.7439, 5.281), (-1.463, 0.5924, 5.281), (-1.312, 0.468, 5.281), (-1.139, 0.3756, 5.281), (-0.9511, 0.3187, 5.281), (-0.7561, 0.2995, 5.281), (-0.561, 0.3187, 5.281), (-0.3734, 0.3756, 5.281), (-0.2005, 0.468, 5.281), (-0.04895, 0.5924, 5.281), (0.07541, 0.7439, 5.281), (0.1678, 0.9168, 5.281), (0.2247, 1.104, 5.281), (0.2439, 1.299, 5.281), (0.2247, 1.495, 5.281), (0.1678, 1.682, 5.281), (0.07541, 1.855, 5.281), (-0.04895, 2.007, 5.281), (-0.2005, 2.131, 5.281), (-0.3734, 2.223, 5.281), (-0.561, 2.28, 5.281)], [], [(1, 0, 31, 30, 29, 28, 27, 26, 25, 24, 23, 22, 21, 20, 19, 18, 17, 16, 15, 14, 13, 12, 11, 10, 9, 8, 7, 6, 5, 4, 3, 2), (32, 34, 35, 36, 37, 38, 39, 40, 41, 42, 43, 44, 45, 46, 47, 48, 49, 50, 51, 52, 53, 54, 55, 56, 57, 58, 59, 60, 61, 62, 63, 33), (19, 20, 52, 51), (6, 7, 39, 38), (20, 21, 53, 52), (7, 8, 40, 39), (21, 22, 54, 53), (8, 9, 41, 40), (22, 23, 55, 54), (9, 10, 42, 41), (23, 24, 56, 55), (10, 11, 43, 42), (24, 25, 57, 56), (11, 12, 44, 43), (25, 26, 58, 57), (12, 13, 45, 44), (26, 27, 59, 58), (13, 14, 46, 45), (0, 1, 32, 33), (27, 28, 60, 59), (14, 15, 47, 46), (1, 2, 34, 32), (28, 29, 61, 60), (15, 16, 48, 47), (2, 3, 35, 34), (29, 30, 62, 61), (16, 17, 49, 48), (3, 4, 36, 35), (30, 31, 63, 62), (17, 18, 50, 49), (4, 5, 37, 36), (31, 0, 33, 63), (18, 19, 51, 50), (5, 6, 38, 37)])
_uv = me_circle_001.uv_layers.new(name='UVMap')
_uv.uv.foreach_set('vector', [0.0, 0.0, 0.0, 0.0, 0.0, 0.0, 0.0, 0.0, 0.0, 0.0, 0.0, 0.0, 0.0, 0.0, 0.0, 0.0, 0.0, 0.0, 0.0, 0.0, 0.0, 0.0, 0.0, 0.0, 0.0, 0.0, 0.0, 0.0, 0.0, 0.0, 0.0, 0.0, 0.0, 0.0, 0.0, 0.0, 0.0, 0.0, 0.0, 0.0, 0.0, 0.0, 0.0, 0.0, 0.0, 0.0, 0.0, 0.0, 0.0, 0.0, 0.0, 0.0, 0.0, 0.0, 0.0, 0.0, 0.0, 0.0, 0.0, 0.0, 0.0, 0.0, 0.0, 0.0, 0.0, 0.0, 0.0, 0.0, 0.0, 0.0, 0.0, 0.0, 0.0, 0.0, 0.0, 0.0, 0.0, 0.0, 0.0, 0.0, 0.0, 0.0, 0.0, 0.0, 0.0, 0.0, 0.0, 0.0, 0.0, 0.0, 0.0, 0.0, 0.0, 0.0, 0.0, 0.0, 0.0, 0.0, 0.0, 0.0, 0.0, 0.0, 0.0, 0.0, 0.0, 0.0, 0.0, 0.0, 0.0, 0.0, 0.0, 0.0, 0.0, 0.0, 0.0, 0.0, 0.0, 0.0, 0.0, 0.0, 0.0, 0.0, 0.0, 0.0, 0.0, 0.0, 0.0, 0.0, 0.0, 0.0, 0.0, 0.0, 0.0, 0.0, 0.0, 0.0, 0.0, 0.0, 0.0, 0.0, 0.0, 0.0, 0.0, 0.0, 0.0, 0.0, 0.0, 0.0, 0.0, 0.0, 0.0, 0.0, 0.0, 0.0, 0.0, 0.0, 0.0, 0.0, 0.0, 0.0, 0.0, 0.0, 0.0, 0.0, 0.0, 0.0, 0.0, 0.0, 0.0, 0.0, 0.0, 0.0, 0.0, 0.0, 0.0, 0.0, 0.0, 0.0, 0.0, 0.0, 0.0, 0.0, 0.0, 0.0, 0.0, 0.0, 0.0, 0.0, 0.0, 0.0, 0.0, 0.0, 0.0, 0.0, 0.0, 0.0, 0.0, 0.0, 0.0, 0.0, 0.0, 0.0, 0.0, 0.0, 0.0, 0.0, 0.0, 0.0, 0.0, 0.0, 0.0, 0.0, 0.0, 0.0, 0.0, 0.0, 0.0, 0.0, 0.0, 0.0, 0.0, 0.0, 0.0, 0.0, 0.0, 0.0, 0.0, 0.0, 0.0, 0.0, 0.0, 0.0, 0.0, 0.0, 0.0, 0.0, 0.0, 0.0, 0.0, 0.0, 0.0, 0.0, 0.0, 0.0, 0.0, 0.0, 0.0, 0.0, 0.0, 0.0, 0.0, 0.0, 0.0, 0.0, 0.0, 0.0, 0.0, 0.0, 0.0, 0.0, 0.0, 0.0, 0.0, 0.0, 0.0, 0.0, 0.0, 0.0, 0.0, 0.0, 0.0, 0.0, 0.0, 0.0, 0.0, 0.0, 0.0, 0.0, 0.0, 0.0, 0.0, 0.0, 0.0, 0.0, 0.0, 0.0, 0.0, 0.0, 0.0, 0.0, 0.0, 0.0, 0.0, 0.0, 0.0, 0.0, 0.0, 0.0, 0.0, 0.0, 0.0, 0.0, 0.0, 0.0, 0.0, 0.0, 0.0, 0.0, 0.0, 0.0, 0.0, 0.0, 0.0, 0.0, 0.0, 0.0, 0.0, 0.0, 0.0, 0.0, 0.0, 0.0, 0.0, 0.0, 0.0, 0.0, 0.0, 0.0, 0.0, 0.0, 0.0, 0.0, 0.0, 0.0, 0.0, 0.0, 0.0, 0.0, 0.0, 0.0, 0.0, 0.0, 0.0, 0.0, 0.0, 0.0, 0.0, 0.0, 0.0, 0.0, 0.0, 0.0, 0.0, 0.0, 0.0, 0.0, 0.0, 0.0, 0.0, 0.0, 0.0, 0.0, 0.0, 0.0, 0.0, 0.0, 0.0, 0.0, 0.0, 0.0, 0.0, 0.0, 0.0, 0.0, 0.0, 0.0, 0.0, 0.0, 0.0, 0.0, 0.0, 0.0, 0.0, 0.0])
me_circle_001.use_remesh_fix_poles = True
me_circle_001.use_remesh_preserve_attributes = False
me_circle_001.use_mirror_vertex_groups = False
me_circle_001.update()
me_cylinder_001 = bpy.data.meshes.new('Cylinder.001')
me_cylinder_001.from_pydata([(-5.447, 0.6398, 0.6674), (-5.525, 0.6169, -2.232), (-5.635, 0.5829, 0.6674), (-5.635, 0.5829, -1.333), (-5.808, 0.4905, 0.6674), (-5.546, 0.3397, -2.847), (-5.959, 0.3661, 0.6674), (-5.698, 0.2153, -2.847), (-6.084, 0.2146, 0.6674), (-6.084, 0.2146, -1.333), (-6.176, 0.04168, 0.6674), (-6.176, 0.04168, -1.333), (-6.233, -0.1459, 0.6674), (-6.224, -0.4519, -2.538), (-6.252, -0.341, 0.6674), (-6.243, -0.647, -2.538), (-6.233, -0.5361, 0.6674), (-6.228, -0.3627, -2.23), (-6.176, -0.7237, 0.6674), (-6.171, -0.5503, -2.23), (-6.084, -0.8966, 0.6674), (-5.996, -0.7711, -2.741), (-5.959, -1.048, 0.6674), (-5.872, -0.9227, -2.741), (-5.808, -1.172, 0.6674), (-5.808, -1.172, -1.333), (-5.635, -1.265, 0.6674), (-5.614, -1.009, -2.711), (-5.447, -1.322, 0.6674), (-5.426, -1.066, -2.711), (-5.252, -1.341, 0.6674), (-5.252, -1.341, -1.333), (-5.057, -1.322, 0.6674), (-5.443, -1.205, -2.927), (-4.87, -1.265, 0.6674), (-5.255, -1.148, -2.927), (-4.697, -1.172, 0.6674), (-5.082, -1.056, -2.927), (-4.545, -1.048, 0.6674), (-4.545, -1.048, -1.333), (-4.421, -0.8966, 0.6674), (-4.547, -0.9218, -2.439), (-4.328, -0.7237, 0.6674), (-4.454, -0.7489, -2.439), (-4.271, -0.5361, 0.6674), (-4.454, -0.648, -2.674), (-4.252, -0.341, 0.6674), (-4.435, -0.4529, -2.674), (-4.271, -0.1459, 0.6674), (-4.5, -0.289, -2.345), (-4.328, 0.04168, 0.6674), (-4.557, -0.1014, -2.345), (-4.421, 0.2146, 0.6674), (-4.829, -0.05076, -3.146), (-4.545, 0.3661, 0.6674), (-4.954, 0.1008, -3.146), (-4.697, 0.4905, 0.6674), (-4.741, 0.4635, -2.239), (-4.87, 0.5829, 0.6674), (-4.919, 0.5855, -2.326), (-5.057, 0.6398, 0.6674), (-5.042, 0.732, -1.576), (-5.252, 0.659, 0.6674), (-5.31, 0.6988, -2.388)], [], [(41, 40, 38, 39), (43, 42, 40, 41), (45, 44, 42, 43), (47, 46, 44, 45), (49, 48, 46, 47), (51, 50, 48, 49), (53, 52, 50, 51), (55, 54, 52, 53), (57, 56, 54, 55), (59, 58, 56, 57), (61, 60, 58, 59), (63, 62, 60, 61), (39, 38, 36, 37), (37, 36, 34, 35), (35, 34, 32, 33), (33, 32, 30, 31), (31, 30, 28, 29), (29, 28, 26, 27), (27, 26, 24, 25), (25, 24, 22, 23), (23, 22, 20, 21), (21, 20, 18, 19), (19, 18, 16, 17), (17, 16, 14, 15), (15, 14, 12, 13), (13, 12, 10, 11), (11, 10, 8, 9), (9, 8, 6, 7), (7, 6, 4, 5), (5, 4, 2, 3), (41, 39, 37, 35, 33, 31, 29, 27, 25, 23, 21, 19, 17, 15, 13, 11, 9, 7, 5, 3, 1, 63, 61, 59, 57, 55, 53, 51, 49, 47, 45, 43), (3, 2, 0, 1), (1, 0, 62, 63)])
_uv = me_cylinder_001.uv_layers.new(name='UVMap')
_uv.uv.foreach_set('vector', [1.0, 0.5, 1.0, 1.0, 0.9688, 1.0, 0.9688, 0.5, 0.9688, 0.5, 0.9688, 1.0, 0.9375, 1.0, 0.9375, 0.5, 0.9375, 0.5, 0.9375, 1.0, 0.9062, 1.0, 0.9062, 0.5, 0.9062, 0.5, 0.9062, 1.0, 0.875, 1.0, 0.875, 0.5, 0.875, 0.5, 0.875, 1.0, 0.8438, 1.0, 0.8438, 0.5, 0.8438, 0.5, 0.8438, 1.0, 0.8125, 1.0, 0.8125, 0.5, 0.8125, 0.5, 0.8125, 1.0, 0.7812, 1.0, 0.7812, 0.5, 0.7812, 0.5, 0.7812, 1.0, 0.75, 1.0, 0.75, 0.5, 0.75, 0.5, 0.75, 1.0, 0.7188, 1.0, 0.7188, 0.5, 0.7188, 0.5, 0.7188, 1.0, 0.6875, 1.0, 0.6875, 0.5, 0.6875, 0.5, 0.6875, 1.0, 0.6562, 1.0, 0.6562, 0.5, 0.6562, 0.5, 0.6562, 1.0, 0.625, 1.0, 0.625, 0.5, 0.625, 0.5, 0.625, 1.0, 0.5938, 1.0, 0.5938, 0.5, 0.5938, 0.5, 0.5938, 1.0, 0.5625, 1.0, 0.5625, 0.5, 0.5625, 0.5, 0.5625, 1.0, 0.5312, 1.0, 0.5312, 0.5, 0.5312, 0.5, 0.5312, 1.0, 0.5, 1.0, 0.5, 0.5, 0.5, 0.5, 0.5, 1.0, 0.4688, 1.0, 0.4688, 0.5, 0.4688, 0.5, 0.4688, 1.0, 0.4375, 1.0, 0.4375, 0.5, 0.4375, 0.5, 0.4375, 1.0, 0.4062, 1.0, 0.4062, 0.5, 0.4062, 0.5, 0.4062, 1.0, 0.375, 1.0, 0.375, 0.5, 0.375, 0.5, 0.375, 1.0, 0.3438, 1.0, 0.3438, 0.5, 0.3438, 0.5, 0.3438, 1.0, 0.3125, 1.0, 0.3125, 0.5, 0.3125, 0.5, 0.3125, 1.0, 0.2812, 1.0, 0.2812, 0.5, 0.2812, 0.5, 0.2812, 1.0, 0.25, 1.0, 0.25, 0.5, 0.25, 0.5, 0.25, 1.0, 0.2188, 1.0, 0.2188, 0.5, 0.2188, 0.5, 0.2188, 1.0, 0.1875, 1.0, 0.1875, 0.5, 0.1875, 0.5, 0.1875, 1.0, 0.1562, 1.0, 0.1562, 0.5, 0.1562, 0.5, 0.1562, 1.0, 0.125, 1.0, 0.125, 0.5, 0.125, 0.5, 0.125, 1.0, 0.09375, 1.0, 0.09375, 0.5, 0.09375, 0.5, 0.09375, 1.0, 0.0625, 1.0, 0.0625, 0.5, 0.9496, 0.1167, 0.9197, 0.08029, 0.8833, 0.05045, 0.8418, 0.02827, 0.7968, 0.01461, 0.75, 0.01, 0.7032, 0.01461, 0.6582, 0.02827, 0.6167, 0.05045, 0.5803, 0.08029, 0.5504, 0.1167, 0.5283, 0.1582, 0.5146, 0.2032, 0.51, 0.25, 0.5146, 0.2968, 0.5283, 0.3418, 0.5504, 0.3833, 0.5803, 0.4197, 0.6167, 0.4496, 0.6582, 0.4717, 0.7032, 0.4854, 0.75, 0.49, 0.7968, 0.4854, 0.8418, 0.4717, 0.8833, 0.4496, 0.9197, 0.4197, 0.9496, 0.3833, 0.9717, 0.3418, 0.9854, 0.2968, 0.99, 0.25, 0.9854, 0.2032, 0.9717, 0.1582, 0.0625, 0.5, 0.0625, 1.0, 0.03125, 1.0, 0.03125, 0.5, 0.03125, 0.5, 0.03125, 1.0, 0.0, 1.0, 0.0, 0.5])
me_cylinder_001.use_remesh_fix_poles = True
me_cylinder_001.use_remesh_preserve_attributes = False
me_cylinder_001.use_mirror_vertex_groups = False
me_cylinder_001.update()

# ---- objects
ob_cylinder = bpy.data.objects.new('Cylinder', me_cylinder)
ob_cube = bpy.data.objects.new('Cube', me_cube_001)
ob_plane = bpy.data.objects.new('Plane', me_plane_004)
ob_plane_001 = bpy.data.objects.new('Plane.001', me_plane_005)
ob_plane_002 = bpy.data.objects.new('Plane.002', me_plane_006)
ob_plane_003 = bpy.data.objects.new('Plane.003', me_plane_007)
ob_cube_001 = bpy.data.objects.new('Cube.001', me_cube_002)
ob_circle = bpy.data.objects.new('Circle', me_circle)
ob_circle_001 = bpy.data.objects.new('Circle.001', me_circle_001)
ob_cylinder_001 = bpy.data.objects.new('Cylinder.001', me_cylinder_001)

# ---- transforms, parenting, visibility, modifiers, constraints
ob_cylinder.location = (0.0, 0.0, 0.0)
ob_cylinder.scale = (0.4316, 0.4316, 0.4316)
ob_cylinder.lineart.crease_threshold = 0.0
ob_cube.location = (-0.4938, -0.004424, 4.527)
ob_cube.scale = (0.0504, 0.7124, 0.4305)
ob_cube.lineart.crease_threshold = 0.0
ob_plane.location = (-3.018, 1.227, 0.7164)
ob_plane.lineart.crease_threshold = 0.0
ob_plane_001.location = (-3.018, 0.1269, 0.7001)
ob_plane_001.lineart.crease_threshold = 0.0
ob_plane_002.location = (-3.018, 1.23, 0.2017)
ob_plane_002.lineart.crease_threshold = 0.0
ob_plane_003.location = (-3.018, 0.1137, 0.1928)
ob_plane_003.lineart.crease_threshold = 0.0
ob_cube_001.location = (0.7349, -0.007948, 4.506)
ob_cube_001.scale = (0.2819, 0.8211, 0.4712)
ob_cube_001.lineart.crease_threshold = 0.0
ob_circle.location = (3.596, -0.1915, -1.782)
ob_circle.scale = (1.345, 1.345, 1.345)
ob_circle.lineart.crease_threshold = 0.0
ob_circle_001.location = (5.552, -1.66, -1.14)
ob_circle_001.rotation_euler = (0.0, -0.3289, 0.0)
ob_circle_001.scale = (1.345, 1.345, 1.345)
ob_circle_001.lineart.crease_threshold = 0.0
ob_cylinder_001.location = (9.453, 0.5319, 3.477)
ob_cylinder_001.scale = (1.345, 1.345, 1.345)
ob_cylinder_001.lineart.crease_threshold = 0.0
_m = ob_cylinder_001.modifiers.new('Subdivision', 'SUBSURF')
_m.uv_smooth = 'PRESERVE_CORNERS'
_m.levels = 3

# ---- collection membership
col_collection.objects.link(ob_cylinder)
col_collection.objects.link(ob_cube)
col_collection.objects.link(ob_plane)
col_collection.objects.link(ob_plane_001)
col_collection.objects.link(ob_plane_002)
col_collection.objects.link(ob_plane_003)
col_collection.objects.link(ob_cube_001)
col_collection.objects.link(ob_circle)
col_collection.objects.link(ob_circle_001)
col_collection.objects.link(ob_cylinder_001)

# ---- scene / render settings (as saved in the file)
scene.frame_start = 1; scene.frame_end = 250; scene.frame_set(1)
scene.render.engine = 'BLENDER_EEVEE_NEXT'
scene.cycles.use_denoising = False
scene.cycles.samples = 128
scene.cycles.sampling_pattern = 'TABULATED_SOBOL'
scene.cycles.use_adaptive_sampling = False
scene.cycles.use_light_tree = False
scene.view_settings.view_transform = 'Filmic'
bpy.context.view_layer.update()

# ---- added for rendering (the .blend has no active camera and no usable light): camera, sun
cam_auto = bpy.data.cameras.new('AutoCamera')
cam_auto.lens = 50.0
cam_auto.sensor_width = 36.0
cam_auto.clip_end = 1000.0
ob_auto_camera = bpy.data.objects.new('AutoCamera', cam_auto)
scene.collection.objects.link(ob_auto_camera)
ob_auto_camera.location = (9.2021, -8.99834, 8.54732)
ob_auto_camera.rotation_euler = (1.09748, -7.21219e-08, 0.694738)
scene.camera = ob_auto_camera
light_auto_sun = bpy.data.lights.new('AutoSun', 'SUN')
light_auto_sun.energy = 3.0
light_auto_sun.angle = 0.0523599
ob_auto_sun = bpy.data.objects.new('AutoSun', light_auto_sun)
scene.collection.objects.link(ob_auto_sun)
ob_auto_sun.rotation_euler = (0.872665, 0.174533, 0.523599)
bpy.context.view_layer.update()
